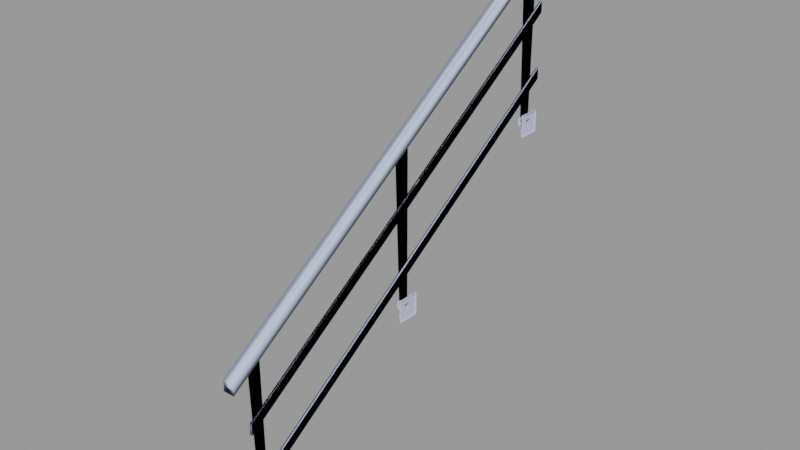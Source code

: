 # Source: spytech_railing04b.blend  (saved by Blender 2.92.15; exported with 4.5.12 LTS)
import bpy
from mathutils import Matrix  # noqa: F401  (used for matrix-valued properties, if any)

bpy.ops.wm.read_factory_settings(use_empty=True)
scene = bpy.context.scene
scene.name = 'spytech_railing04b.qc'

# ---- collections
col_spytech_railing04b = bpy.data.collections.new('spytech_railing04b'); scene.collection.children.link(col_spytech_railing04b)

# ---- materials (node trees are filled in below, after node groups)
mat_spytech_railing = bpy.data.materials.new('spytech_railing')
mat_spytech_railing.use_transparent_shadow = False
mat_spytech_railing.diffuse_color = (0.5574, 0.5807, 0.7778, 1.0)
mat_phy = bpy.data.materials.new('  phy')
mat_phy.use_transparent_shadow = False
mat_phy.diffuse_color = (0.4854, 0.5823, 0.787, 1.0)

# ---- material node trees

# ---- meshes
me_spytech_railing04b_reference = bpy.data.meshes.new('spytech_railing04b_reference')
me_spytech_railing04b_reference.from_pydata([(-1.135, -1.487, -1.843), (-1.135, -1.487, -1.325), (-0.4179, -1.487, -1.843), (-0.4179, -1.487, -1.325), (-1.135, 1.182, -1.843), (-1.135, 1.182, -1.325), (-1.135, 1.631, -2.102), (-1.135, 1.631, -1.066), (-1.135, 2.08, -1.325), (-1.135, 2.08, -1.843), (-0.4179, 1.631, -2.102), (-0.4179, 2.08, -1.843), (-0.4179, 1.182, -1.843), (-0.4179, 1.182, -1.325), (-0.4179, 1.631, -1.066), (-0.4179, 2.08, -1.325), (-0.3675, 50.95, 63.0), (-0.3675, 50.93, 60.12), (-0.9615, 50.95, 63.0), (-0.9615, 50.93, 60.12), (-0.3675, -51.14, -4.577), (-0.3675, -51.16, -7.453), (-0.9615, -51.14, -4.577), (-0.9615, -51.16, -7.453), (-0.3675, 50.99, 46.0), (-0.3675, 50.97, 43.13), (-0.9615, 50.99, 46.0), (-0.9615, 50.97, 43.13), (-0.3675, -51.16, -21.61), (-0.3675, -51.17, -24.48), (-0.9615, -51.16, -21.61), (-0.9615, -51.17, -24.48), (-0.9615, 48.41, 74.0), (-0.9615, 47.29, 74.0), (-0.9615, 48.41, 33.26), (-0.9615, 47.29, 33.26), (-2.562, 47.29, 33.26), (-3.781, 47.29, 74.0), (-3.781, 48.41, 74.0), (-2.562, 48.41, 33.26), (-1.135, 49.13, 33.74), (-1.135, 49.13, 34.26), (-1.135, 49.58, 33.48), (-1.135, 49.58, 34.52), (-1.135, 50.03, 34.26), (-1.135, 50.03, 33.74), (-0.4179, 49.58, 33.48), (-0.4179, 50.03, 33.74), (-0.4179, 49.13, 33.74), (-0.4179, 49.13, 34.26), (-0.4179, 49.58, 34.52), (-0.4179, 50.03, 34.26), (-2.867, 48.68, 33.26), (-2.867, 46.89, 33.26), (-0.4179, 48.68, 33.26), (-0.4179, 46.89, 33.26), (-2.867, 48.68, 31.0), (-0.4179, 48.68, 31.03), (-2.867, 46.89, 31.0), (-0.4179, 46.89, 31.03), (-0.4179, 44.92, 29.18), (-0.4179, 44.92, 35.0), (-0.4179, 50.65, 35.0), (-0.4179, 50.65, 29.18), (-2e-06, 44.92, 35.0), (-2e-06, 50.65, 35.0), (-2e-06, 44.92, 29.18), (-2e-06, 50.65, 29.18), (-1.135, 45.57, 33.74), (-1.135, 45.57, 34.26), (-1.135, 46.01, 33.48), (-1.135, 46.01, 34.52), (-1.135, 46.46, 34.26), (-1.135, 46.46, 33.74), (-0.4179, 46.01, 33.48), (-0.4179, 46.46, 33.74), (-0.4179, 45.57, 33.74), (-0.4179, 45.57, 34.26), (-0.4179, 46.01, 34.52), (-0.4179, 46.46, 34.26), (-1.135, 45.57, 30.16), (-1.135, 45.57, 30.68), (-1.135, 46.01, 29.9), (-1.135, 46.01, 30.93), (-1.135, 46.46, 30.68), (-1.135, 46.46, 30.16), (-0.4179, 46.01, 29.9), (-0.4179, 46.46, 30.16), (-0.4179, 45.57, 30.16), (-0.4179, 45.57, 30.68), (-0.4179, 46.01, 30.93), (-0.4179, 46.46, 30.68), (-1.135, 49.13, 30.16), (-1.135, 49.13, 30.68), (-1.135, 49.58, 29.9), (-1.135, 49.58, 30.93), (-1.135, 50.03, 30.68), (-1.135, 50.03, 30.16), (-0.4179, 49.58, 29.9), (-0.4179, 50.03, 30.16), (-0.4179, 49.13, 30.16), (-0.4179, 49.13, 30.68), (-0.4179, 49.58, 30.93), (-0.4179, 50.03, 30.68), (-0.9615, -47.22, 10.0), (-0.9615, -48.33, 10.0), (-0.9615, -47.22, -30.74), (-0.9615, -48.33, -30.74), (-2.562, -48.33, -30.74), (-3.781, -48.33, 10.0), (-3.781, -47.22, 10.0), (-2.562, -47.22, -30.74), (-1.135, -46.47, -30.26), (-1.135, -46.47, -29.74), (-1.135, -46.02, -30.52), (-1.135, -46.02, -29.48), (-1.135, -45.57, -29.74), (-1.135, -45.57, -30.26), (-0.4179, -46.02, -30.52), (-0.4179, -45.57, -30.26), (-0.4179, -46.47, -30.26), (-0.4179, -46.47, -29.74), (-0.4179, -46.02, -29.48), (-0.4179, -45.57, -29.74), (-2.867, -46.93, -30.74), (-2.867, -48.72, -30.74), (-0.4179, -46.93, -30.74), (-0.4179, -48.72, -30.74), (-2.867, -46.93, -33.0), (-0.4179, -46.93, -32.97), (-2.867, -48.72, -33.0), (-0.4179, -48.72, -32.97), (-0.4179, -50.69, -29.0), (2e-06, -50.69, -29.0), (-0.4179, -44.96, -29.0), (2e-06, -44.96, -29.0), (-0.4179, -50.69, -34.82), (-0.4179, -44.96, -34.82), (2e-06, -50.69, -34.82), (2e-06, -44.96, -34.82), (-1.135, -50.04, -30.26), (-1.135, -50.04, -29.74), (-1.135, -49.59, -30.52), (-1.135, -49.59, -29.48), (-1.135, -49.14, -29.74), (-1.135, -49.14, -30.26), (-0.4179, -49.59, -30.52), (-0.4179, -49.14, -30.26), (-0.4179, -50.04, -30.26), (-0.4179, -50.04, -29.74), (-0.4179, -49.59, -29.48), (-0.4179, -49.14, -29.74), (-1.135, -50.04, -33.84), (-1.135, -50.04, -33.32), (-1.135, -49.59, -34.1), (-1.135, -49.59, -33.07), (-1.135, -49.14, -33.32), (-1.135, -49.14, -33.84), (-0.4179, -49.59, -34.1), (-0.4179, -49.14, -33.84), (-0.4179, -50.04, -33.84), (-0.4179, -50.04, -33.32), (-0.4179, -49.59, -33.07), (-0.4179, -49.14, -33.32), (-1.135, -46.47, -33.84), (-1.135, -46.47, -33.32), (-1.135, -46.02, -34.1), (-1.135, -46.02, -33.07), (-1.135, -45.57, -33.32), (-1.135, -45.57, -33.84), (-0.4179, -46.02, -34.1), (-0.4179, -45.57, -33.84), (-0.4179, -46.47, -33.84), (-0.4179, -46.47, -33.32), (-0.4179, -46.02, -33.07), (-0.4179, -45.57, -33.32), (-0.9615, 0.4329, 42.0), (-0.9615, -0.6809, 42.0), (-0.9615, 0.4329, 1.257), (-0.9615, -0.6809, 1.257), (-2.562, -0.6809, 1.257), (-3.781, -0.6809, 42.0), (-3.781, 0.4329, 42.0), (-2.562, 0.4329, 1.257), (-0.4179, 1.631, 1.478), (-1.135, 1.631, 1.478), (-0.4179, 2.08, 1.737), (-1.135, 2.08, 1.737), (-1.135, 1.182, 1.737), (-0.4179, 1.182, 1.737), (-1.135, 1.182, 2.256), (-0.4179, 1.182, 2.256), (-1.135, 1.631, 2.515), (-0.4179, 1.631, 2.515), (-1.135, 2.08, 2.256), (-0.4179, 2.08, 2.256), (-2.867, 0.7264, 1.257), (-2.867, -1.063, 1.257), (-0.4179, 0.7264, 1.257), (-0.4179, -1.063, 1.257), (-2.867, 0.7264, -1.004), (-0.4179, 0.7264, -0.969), (-2.867, -1.063, -1.004), (-0.4179, -1.063, -0.969), (-0.4179, -3.033, -2.821), (-0.4179, -3.033, 3.0), (-0.4179, 2.696, 3.0), (-0.4179, 2.696, -2.821), (0.0, -3.033, 3.0), (0.0, 2.696, 3.0), (0.0, -3.033, -2.821), (0.0, 2.696, -2.821), (-1.135, -2.385, 1.737), (-1.135, -2.385, 2.256), (-1.135, -1.936, 1.478), (-1.135, -1.936, 2.515), (-1.135, -1.487, 2.256), (-1.135, -1.487, 1.737), (-0.4179, -1.936, 1.478), (-0.4179, -1.487, 1.737), (-0.4179, -2.385, 1.737), (-0.4179, -2.385, 2.256), (-0.4179, -1.936, 2.515), (-0.4179, -1.487, 2.256), (-1.135, -2.385, -1.843), (-1.135, -2.385, -1.325), (-1.135, -1.936, -2.102), (-1.135, -1.936, -1.066), (-0.4179, -1.936, -2.102), (-0.4179, -2.385, -1.843), (-0.4179, -2.385, -1.325), (-0.4179, -1.936, -1.066), (-3.271, 52.66, 78.26), (-2.372, 52.66, 78.56), (-3.826, 52.66, 77.5), (-1.474, 52.66, 78.26), (-0.919, 52.66, 77.5), (-0.919, 52.67, 76.55), (-1.474, 52.67, 75.79), (-2.372, 52.67, 75.5), (-3.271, 52.67, 75.79), (-3.826, 52.67, 76.55), (-2.372, -54.85, 4.34), (-3.271, -54.85, 4.632), (-3.826, -54.85, 5.396), (-3.826, -54.84, 6.341), (-3.271, -54.84, 7.105), (-2.372, -54.84, 7.397), (-1.474, -54.84, 7.105), (-0.919, -54.84, 6.341), (-0.919, -54.85, 5.396), (-1.474, -54.85, 4.632)], [], [(0, 1, 2), (1, 3, 2), (4, 5, 6), (5, 7, 6), (7, 8, 6), (8, 9, 6), (6, 9, 10), (9, 11, 10), (4, 6, 12), (6, 10, 12), (5, 4, 13), (4, 12, 13), (7, 5, 14), (5, 13, 14), (8, 7, 15), (7, 14, 15), (9, 8, 11), (8, 15, 11), (16, 17, 18), (17, 19, 18), (16, 20, 17), (20, 21, 17), (18, 19, 22), (22, 19, 23), (21, 23, 17), (23, 19, 17), (16, 18, 20), (18, 22, 20), (20, 22, 21), (22, 23, 21), (24, 25, 26), (25, 27, 26), (24, 28, 25), (28, 29, 25), (26, 27, 30), (30, 27, 31), (29, 31, 25), (31, 27, 25), (24, 26, 28), (26, 30, 28), (28, 30, 29), (30, 31, 29), (32, 33, 34), (33, 35, 34), (35, 33, 36), (36, 33, 37), (37, 38, 36), (38, 39, 36), (32, 34, 38), (34, 39, 38), (40, 41, 42), (41, 43, 42), (43, 44, 42), (44, 45, 42), (46, 42, 47), (42, 45, 47), (40, 42, 48), (42, 46, 48), (41, 40, 49), (40, 48, 49), (43, 41, 50), (41, 49, 50), (44, 43, 51), (43, 50, 51), (45, 44, 47), (44, 51, 47), (52, 53, 54), (53, 55, 54), (56, 52, 57), (57, 52, 54), (58, 56, 59), (56, 57, 59), (53, 58, 55), (58, 59, 55), (60, 61, 59), (55, 59, 61), (61, 62, 55), (54, 55, 62), (62, 63, 54), (57, 54, 63), (63, 60, 57), (59, 57, 60), (61, 64, 62), (62, 64, 65), (60, 63, 66), (63, 67, 66), (65, 67, 62), (67, 63, 62), (52, 56, 53), (56, 58, 53), (61, 60, 64), (60, 66, 64), (68, 69, 70), (69, 71, 70), (71, 72, 70), (72, 73, 70), (70, 73, 74), (73, 75, 74), (68, 70, 76), (70, 74, 76), (69, 68, 77), (68, 76, 77), (71, 69, 78), (69, 77, 78), (72, 71, 79), (71, 78, 79), (73, 72, 75), (72, 79, 75), (80, 81, 82), (81, 83, 82), (83, 84, 82), (84, 85, 82), (82, 85, 86), (85, 87, 86), (80, 82, 88), (82, 86, 88), (81, 80, 89), (80, 88, 89), (83, 81, 90), (81, 89, 90), (84, 83, 91), (83, 90, 91), (85, 84, 87), (84, 91, 87), (92, 93, 94), (93, 95, 94), (95, 96, 94), (96, 97, 94), (94, 97, 98), (97, 99, 98), (92, 94, 100), (94, 98, 100), (93, 92, 101), (92, 100, 101), (95, 93, 102), (93, 101, 102), (96, 95, 103), (95, 102, 103), (97, 96, 99), (96, 103, 99), (104, 105, 106), (105, 107, 106), (107, 105, 108), (108, 105, 109), (109, 110, 108), (110, 111, 108), (104, 106, 110), (106, 111, 110), (112, 113, 114), (113, 115, 114), (115, 116, 114), (116, 117, 114), (118, 114, 119), (114, 117, 119), (112, 114, 120), (114, 118, 120), (113, 112, 121), (112, 120, 121), (115, 113, 122), (113, 121, 122), (116, 115, 123), (115, 122, 123), (117, 116, 119), (116, 123, 119), (124, 125, 126), (125, 127, 126), (128, 124, 129), (129, 124, 126), (130, 128, 131), (128, 129, 131), (125, 130, 127), (130, 131, 127), (132, 133, 134), (134, 133, 135), (136, 137, 138), (137, 139, 138), (135, 139, 134), (139, 137, 134), (124, 128, 125), (128, 130, 125), (132, 136, 133), (136, 138, 133), (140, 141, 142), (141, 143, 142), (143, 144, 142), (144, 145, 142), (142, 145, 146), (145, 147, 146), (140, 142, 148), (142, 146, 148), (141, 140, 149), (140, 148, 149), (143, 141, 150), (141, 149, 150), (144, 143, 151), (143, 150, 151), (145, 144, 147), (144, 151, 147), (152, 153, 154), (153, 155, 154), (155, 156, 154), (156, 157, 154), (154, 157, 158), (157, 159, 158), (152, 154, 160), (154, 158, 160), (153, 152, 161), (152, 160, 161), (155, 153, 162), (153, 161, 162), (156, 155, 163), (155, 162, 163), (157, 156, 159), (156, 163, 159), (164, 165, 166), (165, 167, 166), (167, 168, 166), (168, 169, 166), (166, 169, 170), (169, 171, 170), (164, 166, 172), (166, 170, 172), (165, 164, 173), (164, 172, 173), (167, 165, 174), (165, 173, 174), (168, 167, 175), (167, 174, 175), (169, 168, 171), (168, 175, 171), (176, 177, 178), (177, 179, 178), (179, 177, 180), (180, 177, 181), (181, 182, 180), (182, 183, 180), (176, 178, 182), (178, 183, 182), (184, 185, 186), (185, 187, 186), (188, 185, 189), (185, 184, 189), (190, 188, 191), (188, 189, 191), (192, 190, 193), (190, 191, 193), (194, 192, 195), (192, 193, 195), (187, 194, 186), (194, 195, 186), (196, 197, 198), (197, 199, 198), (200, 196, 201), (201, 196, 198), (202, 200, 203), (200, 201, 203), (197, 202, 199), (202, 203, 199), (204, 205, 203), (199, 203, 205), (205, 206, 199), (198, 199, 206), (206, 207, 198), (201, 198, 207), (207, 204, 201), (203, 201, 204), (205, 208, 206), (206, 208, 209), (204, 207, 210), (207, 211, 210), (209, 211, 206), (211, 207, 206), (196, 200, 197), (200, 202, 197), (205, 204, 208), (204, 210, 208), (212, 213, 214), (213, 215, 214), (215, 216, 214), (216, 217, 214), (214, 217, 218), (217, 219, 218), (212, 214, 220), (214, 218, 220), (213, 212, 221), (212, 220, 221), (215, 213, 222), (213, 221, 222), (216, 215, 223), (215, 222, 223), (217, 216, 219), (216, 223, 219), (224, 225, 226), (225, 227, 226), (227, 1, 226), (1, 0, 226), (226, 0, 228), (0, 2, 228), (224, 226, 229), (226, 228, 229), (225, 224, 230), (224, 229, 230), (227, 225, 231), (225, 230, 231), (1, 227, 3), (227, 231, 3), (232, 233, 234), (233, 235, 234), (235, 236, 234), (236, 237, 234), (237, 238, 234), (238, 239, 234), (239, 240, 234), (240, 241, 234), (132, 134, 127), (126, 127, 134), (134, 137, 126), (129, 126, 137), (137, 136, 129), (131, 129, 136), (136, 132, 131), (127, 131, 132), (242, 243, 239), (239, 243, 240), (243, 244, 240), (240, 244, 241), (244, 245, 241), (241, 245, 234), (245, 246, 234), (234, 246, 232), (246, 247, 232), (232, 247, 233), (233, 247, 235), (247, 248, 235), (235, 248, 236), (248, 249, 236), (236, 249, 237), (249, 250, 237), (237, 250, 238), (250, 251, 238), (238, 251, 239), (251, 242, 239), (188, 190, 185), (190, 192, 185), (192, 194, 185), (194, 187, 185), (248, 247, 249), (247, 246, 249), (246, 245, 249), (245, 244, 249), (244, 243, 249), (243, 242, 249), (242, 251, 249), (251, 250, 249)])
me_spytech_railing04b_reference.polygons.foreach_set('use_smooth', [True] * 354)
_k = set([(0, 1), (0, 2), (0, 226), (0, 228), (1, 2), (1, 3), (1, 227), (3, 227), (4, 5), (4, 6), (4, 12), (4, 13), (5, 7), (5, 13), (5, 14), (6, 9), (6, 10), (6, 12), (7, 8), (7, 14), (7, 15), (8, 9), (8, 11), (8, 15), (9, 10), (9, 11), (16, 17), (16, 18), (16, 20), (17, 19), (17, 21), (18, 19), (18, 22), (19, 23), (20, 21), (20, 22), (21, 23), (22, 23), (24, 25), (24, 26), (24, 28), (25, 27), (25, 29), (26, 27), (26, 30), (27, 31), (28, 29), (28, 30), (29, 31), (30, 31), (32, 34), (33, 34), (33, 35), (36, 37), (36, 38), (38, 39), (40, 41), (40, 42), (40, 48), (40, 49), (41, 43), (41, 49), (41, 50), (42, 45), (42, 46), (42, 48), (43, 44), (43, 50), (43, 51), (44, 45), (44, 47), (44, 51), (45, 47), (52, 53), (52, 54), (52, 56), (53, 55), (53, 58), (54, 55), (54, 57), (55, 59), (56, 57), (56, 58), (57, 59), (58, 59), (60, 61), (60, 63), (60, 64), (60, 66), (61, 62), (61, 64), (62, 63), (62, 65), (62, 67), (63, 66), (63, 67), (68, 69), (68, 70), (68, 76), (68, 77), (69, 71), (69, 77), (69, 78), (70, 73), (70, 74), (70, 76), (71, 72), (71, 78), (71, 79), (72, 73), (72, 75), (72, 79), (73, 74), (73, 75), (80, 81), (80, 82), (80, 88), (80, 89), (81, 83), (81, 89), (81, 90), (82, 85), (82, 86), (82, 88), (83, 84), (83, 90), (83, 91), (84, 85), (84, 87), (84, 91), (85, 86), (85, 87), (92, 93), (92, 94), (92, 100), (92, 101), (93, 95), (93, 101), (93, 102), (94, 97), (94, 98), (94, 100), (95, 96), (95, 102), (95, 103), (96, 97), (96, 99), (96, 103), (97, 98), (97, 99), (104, 106), (105, 106), (105, 107), (108, 109), (108, 110), (110, 111), (112, 113), (112, 114), (112, 120), (112, 121), (113, 115), (113, 121), (113, 122), (114, 117), (114, 118), (114, 120), (115, 116), (115, 122), (115, 123), (116, 117), (116, 119), (116, 123), (117, 119), (124, 125), (124, 126), (124, 128), (125, 127), (125, 130), (126, 127), (126, 129), (127, 131), (128, 129), (128, 130), (129, 131), (130, 131), (132, 133), (132, 134), (132, 136), (133, 136), (134, 135), (134, 137), (134, 139), (136, 137), (136, 138), (137, 138), (137, 139), (140, 141), (140, 142), (140, 148), (140, 149), (141, 143), (141, 149), (141, 150), (142, 145), (142, 146), (142, 148), (143, 144), (143, 150), (143, 151), (144, 145), (144, 147), (144, 151), (145, 146), (145, 147), (152, 153), (152, 154), (152, 160), (152, 161), (153, 155), (153, 161), (153, 162), (154, 157), (154, 158), (154, 160), (155, 156), (155, 162), (155, 163), (156, 157), (156, 159), (156, 163), (157, 158), (157, 159), (164, 165), (164, 166), (164, 172), (164, 173), (165, 167), (165, 173), (165, 174), (166, 169), (166, 170), (166, 172), (167, 168), (167, 174), (167, 175), (168, 169), (168, 171), (168, 175), (169, 170), (169, 171), (176, 178), (177, 178), (177, 179), (180, 181), (180, 182), (182, 183), (184, 185), (185, 187), (185, 188), (185, 189), (186, 187), (186, 194), (187, 194), (188, 189), (188, 190), (188, 191), (190, 191), (190, 192), (190, 193), (192, 193), (192, 194), (192, 195), (194, 195), (196, 197), (196, 198), (196, 200), (197, 199), (197, 202), (198, 199), (198, 201), (199, 203), (200, 201), (200, 202), (201, 203), (202, 203), (204, 205), (204, 207), (204, 208), (204, 210), (205, 206), (205, 208), (206, 207), (206, 209), (206, 211), (207, 210), (207, 211), (212, 213), (212, 214), (212, 220), (212, 221), (213, 215), (213, 221), (213, 222), (214, 217), (214, 218), (214, 220), (215, 216), (215, 222), (215, 223), (216, 217), (216, 219), (216, 223), (217, 218), (217, 219), (224, 225), (224, 226), (224, 229), (224, 230), (225, 227), (225, 230), (225, 231), (226, 228), (226, 229), (227, 231), (232, 233), (232, 234), (233, 235), (234, 241), (235, 236), (236, 237), (237, 238), (238, 239), (239, 240), (240, 241), (242, 243), (242, 251), (243, 244), (244, 245), (245, 246), (246, 247), (247, 248), (248, 249), (249, 250), (250, 251)])
me_spytech_railing04b_reference.attributes.new('sharp_edge', 'BOOLEAN', 'EDGE').data.foreach_set('value', [ (min(e.vertices), max(e.vertices)) in _k for e in me_spytech_railing04b_reference.edges])
_uv = me_spytech_railing04b_reference.uv_layers.new(name='UVMap')
_uv.uv.foreach_set('vector', [0.07508, 0.1006, 0.07995, 0.1006, 0.07508, 0.09126, 0.07995, 0.1006, 0.07995, 0.09126, 0.07508, 0.09126, 0.12, 0.03672, 0.12, 0.04832, 0.1301, 0.03092, 0.12, 0.04832, 0.1301, 0.05412, 0.1301, 0.03092, 0.1301, 0.05412, 0.1401, 0.04832, 0.1301, 0.03092, 0.1401, 0.04832, 0.1401, 0.03672, 0.1301, 0.03092, 0.09944, 0.07219, 0.1043, 0.07219, 0.09944, 0.06288, 0.1043, 0.07219, 0.1043, 0.06288, 0.09944, 0.06288, 0.09457, 0.07219, 0.09944, 0.07219, 0.09457, 0.06288, 0.09944, 0.07219, 0.09944, 0.06288, 0.09457, 0.06288, 0.0897, 0.07219, 0.09457, 0.07219, 0.0897, 0.06288, 0.09457, 0.07219, 0.09457, 0.06288, 0.0897, 0.06288, 0.08483, 0.07219, 0.0897, 0.07219, 0.08483, 0.06288, 0.0897, 0.07219, 0.0897, 0.06288, 0.08483, 0.06288, 0.07995, 0.07219, 0.08483, 0.07219, 0.07995, 0.06288, 0.08483, 0.07219, 0.08483, 0.06288, 0.07995, 0.06288, 0.07508, 0.07219, 0.07995, 0.07219, 0.07508, 0.06288, 0.07995, 0.07219, 0.07995, 0.06288, 0.07508, 0.06288, 0.2786, 0.3977, 0.2786, 0.3517, 0.2543, 0.3977, 0.2786, 0.3517, 0.2543, 0.3517, 0.2543, 0.3977, 0.7267, 0.3733, 0.7267, -1.651, 0.6604, 0.3733, 0.7267, -1.651, 0.6604, -1.651, 0.6604, 0.3733, 0.5582, 0.3733, 0.6262, 0.3733, 0.5582, -1.651, 0.5582, -1.651, 0.6262, 0.3733, 0.6262, -1.651, 0.6604, -1.651, 0.6262, -1.651, 0.6604, 0.3733, 0.6262, -1.651, 0.6262, 0.3733, 0.6604, 0.3733, 0.5285, 0.3733, 0.5582, 0.3733, 0.5285, -1.651, 0.5582, 0.3733, 0.5582, -1.651, 0.5285, -1.651, 0.2765, 0.2847, 0.2765, 0.2563, 0.2108, 0.2858, 0.2765, 0.2563, 0.2111, 0.2563, 0.2108, 0.2858, 0.2796, 0.4465, 0.2796, 0.4021, 0.2544, 0.4465, 0.2796, 0.4021, 0.2544, 0.4021, 0.2544, 0.4465, 0.4914, 0.3733, 0.4914, -1.651, 0.4252, 0.3733, 0.4914, -1.651, 0.4252, -1.651, 0.4252, 0.3733, 0.323, 0.3733, 0.3909, 0.3733, 0.323, -1.651, 0.323, -1.651, 0.3909, 0.3733, 0.3909, -1.651, 0.4252, -1.651, 0.3909, -1.651, 0.4252, 0.3733, 0.3909, -1.651, 0.3909, 0.3733, 0.4252, 0.3733, 0.2933, 0.3733, 0.323, 0.3733, 0.2933, -1.651, 0.323, 0.3733, 0.323, -1.651, 0.2933, -1.651, 0.277, 0.3213, 0.277, 0.2928, 0.2112, 0.3224, 0.277, 0.2928, 0.2116, 0.2928, 0.2112, 0.3224, 0.009637, 0.9962, 0.05285, 0.9962, 0.02693, 0.1584, 0.05285, 0.9962, 0.06149, 0.1584, 0.02693, 0.1584, 0.06149, 0.1584, 0.05285, 0.9962, 0.09606, 0.1584, 0.09606, 0.1584, 0.05285, 0.9962, 0.09606, 0.9962, 0.09606, 0.9962, 0.1393, 0.9962, 0.09606, 0.1584, 0.1393, 0.9962, 0.1306, 0.1584, 0.09606, 0.1584, 0.1825, 0.9962, 0.1652, 0.1584, 0.1393, 0.9962, 0.1652, 0.1584, 0.1306, 0.1584, 0.1393, 0.9962, 0.12, 0.1169, 0.12, 0.1285, 0.1301, 0.1111, 0.12, 0.1285, 0.1301, 0.1343, 0.1301, 0.1111, 0.1301, 0.1343, 0.1401, 0.1285, 0.1301, 0.1111, 0.1401, 0.1285, 0.1401, 0.1169, 0.1301, 0.1111, 0.09944, 0.07254, 0.09944, 0.08184, 0.1043, 0.07254, 0.09944, 0.08184, 0.1043, 0.08184, 0.1043, 0.07254, 0.09457, 0.08184, 0.09944, 0.08184, 0.09457, 0.07254, 0.09944, 0.08184, 0.09944, 0.07254, 0.09457, 0.07254, 0.0897, 0.08184, 0.09457, 0.08184, 0.0897, 0.07254, 0.09457, 0.08184, 0.09457, 0.07254, 0.0897, 0.07254, 0.08483, 0.08184, 0.0897, 0.08184, 0.08483, 0.07254, 0.0897, 0.08184, 0.0897, 0.07254, 0.08483, 0.07254, 0.07995, 0.08184, 0.08483, 0.08184, 0.07995, 0.07254, 0.08483, 0.08184, 0.08483, 0.07254, 0.07995, 0.07254, 0.07508, 0.08184, 0.07995, 0.08184, 0.07508, 0.07254, 0.07995, 0.08184, 0.07995, 0.07254, 0.07508, 0.07254, 0.2325, 0.1073, 0.1971, 0.1073, 0.2325, 0.1352, 0.1971, 0.1073, 0.1971, 0.1352, 0.2325, 0.1352, 0.2325, 0.05166, 0.2325, 0.1073, 0.266, 0.05166, 0.266, 0.05166, 0.2325, 0.1073, 0.266, 0.1073, 0.1971, 0.05166, 0.2325, 0.05166, 0.1971, 0.02491, 0.2325, 0.05166, 0.2325, 0.02491, 0.1971, 0.02491, 0.1971, 0.1073, 0.1971, 0.05166, 0.1661, 0.1073, 0.1971, 0.05166, 0.1666, 0.05166, 0.1661, 0.1073, 0.02556, 0.01632, 0.02556, 0.1447, 0.06976, 0.05629, 0.06976, 0.1061, 0.06976, 0.05629, 0.02556, 0.1447, 0.02556, 0.1447, 0.1535, 0.1447, 0.06976, 0.1061, 0.1098, 0.1061, 0.06976, 0.1061, 0.1535, 0.1447, 0.1535, 0.1447, 0.1535, 0.01632, 0.1098, 0.1061, 0.1098, 0.05629, 0.1098, 0.1061, 0.1535, 0.01632, 0.1535, 0.01632, 0.02556, 0.01632, 0.1098, 0.05629, 0.06976, 0.05629, 0.1098, 0.05629, 0.02556, 0.01632, 0.02556, 0.1447, 0.02556, 0.1526, 0.1535, 0.1447, 0.1535, 0.1447, 0.02556, 0.1526, 0.1535, 0.1526, 0.02556, 0.01632, 0.1535, 0.01632, 0.02556, 0.00839, 0.1535, 0.01632, 0.1535, 0.00839, 0.02556, 0.00839, 0.161, 0.1447, 0.161, 0.01632, 0.1535, 0.1447, 0.161, 0.01632, 0.1535, 0.01632, 0.1535, 0.1447, 0.2325, 0.1073, 0.2325, 0.05166, 0.1971, 0.1073, 0.2325, 0.05166, 0.1971, 0.05166, 0.1971, 0.1073, 0.02556, 0.1447, 0.02556, 0.01632, 0.0181, 0.1447, 0.02556, 0.01632, 0.0181, 0.01632, 0.0181, 0.1447, 0.04016, 0.1169, 0.04016, 0.1285, 0.05021, 0.1111, 0.04016, 0.1285, 0.05021, 0.1343, 0.05021, 0.1111, 0.05021, 0.1343, 0.06026, 0.1285, 0.05021, 0.1111, 0.06026, 0.1285, 0.06026, 0.1169, 0.05021, 0.1111, 0.09946, 0.09098, 0.1043, 0.09098, 0.09946, 0.08168, 0.1043, 0.09098, 0.1043, 0.08168, 0.09946, 0.08168, 0.09459, 0.09098, 0.09946, 0.09098, 0.09459, 0.08168, 0.09946, 0.09098, 0.09946, 0.08168, 0.09459, 0.08168, 0.08972, 0.09098, 0.09459, 0.09098, 0.08972, 0.08168, 0.09459, 0.09098, 0.09459, 0.08168, 0.08972, 0.08168, 0.08484, 0.09098, 0.08972, 0.09098, 0.08484, 0.08168, 0.08972, 0.09098, 0.08972, 0.08168, 0.08484, 0.08168, 0.07997, 0.09098, 0.08484, 0.09098, 0.07997, 0.08168, 0.08484, 0.09098, 0.08484, 0.08168, 0.07997, 0.08168, 0.0751, 0.09098, 0.07997, 0.09098, 0.0751, 0.08168, 0.07997, 0.09098, 0.07997, 0.08168, 0.0751, 0.08168, 0.04016, 0.03672, 0.04016, 0.04832, 0.05021, 0.03092, 0.04016, 0.04832, 0.05021, 0.05412, 0.05021, 0.03092, 0.05021, 0.05412, 0.06026, 0.04832, 0.05021, 0.03092, 0.06026, 0.04832, 0.06026, 0.03672, 0.05021, 0.03092, 0.09944, 0.1006, 0.1043, 0.1006, 0.09944, 0.09126, 0.1043, 0.1006, 0.1043, 0.09126, 0.09944, 0.09126, 0.09457, 0.1006, 0.09944, 0.1006, 0.09457, 0.09126, 0.09944, 0.1006, 0.09944, 0.09126, 0.09457, 0.09126, 0.0897, 0.1006, 0.09457, 0.1006, 0.0897, 0.09126, 0.09457, 0.1006, 0.09457, 0.09126, 0.0897, 0.09126, 0.08483, 0.1006, 0.0897, 0.1006, 0.08483, 0.09126, 0.0897, 0.1006, 0.0897, 0.09126, 0.08483, 0.09126, 0.07995, 0.1006, 0.08483, 0.1006, 0.07995, 0.09126, 0.08483, 0.1006, 0.08483, 0.09126, 0.07995, 0.09126, 0.07508, 0.1006, 0.07995, 0.1006, 0.07508, 0.09126, 0.07995, 0.1006, 0.07995, 0.09126, 0.07508, 0.09126, 0.12, 0.03672, 0.12, 0.04832, 0.1301, 0.03092, 0.12, 0.04832, 0.1301, 0.05412, 0.1301, 0.03092, 0.1301, 0.05412, 0.1401, 0.04832, 0.1301, 0.03092, 0.1401, 0.04832, 0.1401, 0.03672, 0.1301, 0.03092, 0.09944, 0.07219, 0.1043, 0.07219, 0.09944, 0.06288, 0.1043, 0.07219, 0.1043, 0.06288, 0.09944, 0.06288, 0.09457, 0.07219, 0.09944, 0.07219, 0.09457, 0.06288, 0.09944, 0.07219, 0.09944, 0.06288, 0.09457, 0.06288, 0.0897, 0.07219, 0.09457, 0.07219, 0.0897, 0.06288, 0.09457, 0.07219, 0.09457, 0.06288, 0.0897, 0.06288, 0.08483, 0.07219, 0.0897, 0.07219, 0.08483, 0.06288, 0.0897, 0.07219, 0.0897, 0.06288, 0.08483, 0.06288, 0.07995, 0.07219, 0.08483, 0.07219, 0.07995, 0.06288, 0.08483, 0.07219, 0.08483, 0.06288, 0.07995, 0.06288, 0.07508, 0.07219, 0.07995, 0.07219, 0.07508, 0.06288, 0.07995, 0.07219, 0.07995, 0.06288, 0.07508, 0.06288, 0.009637, 0.9962, 0.05285, 0.9962, 0.02693, 0.1584, 0.05285, 0.9962, 0.06149, 0.1584, 0.02693, 0.1584, 0.06149, 0.1584, 0.05285, 0.9962, 0.09606, 0.1584, 0.09606, 0.1584, 0.05285, 0.9962, 0.09606, 0.9962, 0.09606, 0.9962, 0.1393, 0.9962, 0.09606, 0.1584, 0.1393, 0.9962, 0.1306, 0.1584, 0.09606, 0.1584, 0.1825, 0.9962, 0.1652, 0.1584, 0.1393, 0.9962, 0.1652, 0.1584, 0.1306, 0.1584, 0.1393, 0.9962, 0.12, 0.1169, 0.12, 0.1285, 0.1301, 0.1111, 0.12, 0.1285, 0.1301, 0.1343, 0.1301, 0.1111, 0.1301, 0.1343, 0.1401, 0.1285, 0.1301, 0.1111, 0.1401, 0.1285, 0.1401, 0.1169, 0.1301, 0.1111, 0.09944, 0.07254, 0.09944, 0.08184, 0.1043, 0.07254, 0.09944, 0.08184, 0.1043, 0.08184, 0.1043, 0.07254, 0.09457, 0.08184, 0.09944, 0.08184, 0.09457, 0.07254, 0.09944, 0.08184, 0.09944, 0.07254, 0.09457, 0.07254, 0.0897, 0.08184, 0.09457, 0.08184, 0.0897, 0.07254, 0.09457, 0.08184, 0.09457, 0.07254, 0.0897, 0.07254, 0.08483, 0.08184, 0.0897, 0.08184, 0.08483, 0.07254, 0.0897, 0.08184, 0.0897, 0.07254, 0.08483, 0.07254, 0.07995, 0.08184, 0.08483, 0.08184, 0.07995, 0.07254, 0.08483, 0.08184, 0.08483, 0.07254, 0.07995, 0.07254, 0.07508, 0.08184, 0.07995, 0.08184, 0.07508, 0.07254, 0.07995, 0.08184, 0.07995, 0.07254, 0.07508, 0.07254, 0.2325, 0.1073, 0.1971, 0.1073, 0.2325, 0.1352, 0.1971, 0.1073, 0.1971, 0.1352, 0.2325, 0.1352, 0.2325, 0.05166, 0.2325, 0.1073, 0.266, 0.05166, 0.266, 0.05166, 0.2325, 0.1073, 0.266, 0.1073, 0.1971, 0.05166, 0.2325, 0.05166, 0.1971, 0.02491, 0.2325, 0.05166, 0.2325, 0.02491, 0.1971, 0.02491, 0.1971, 0.1073, 0.1971, 0.05166, 0.1661, 0.1073, 0.1971, 0.05166, 0.1666, 0.05166, 0.1661, 0.1073, 0.02556, 0.1447, 0.02556, 0.1526, 0.1535, 0.1447, 0.1535, 0.1447, 0.02556, 0.1526, 0.1535, 0.1526, 0.02556, 0.01632, 0.1535, 0.01632, 0.02556, 0.00839, 0.1535, 0.01632, 0.1535, 0.00839, 0.02556, 0.00839, 0.161, 0.1447, 0.161, 0.01632, 0.1535, 0.1447, 0.161, 0.01632, 0.1535, 0.01632, 0.1535, 0.1447, 0.2325, 0.1073, 0.2325, 0.05166, 0.1971, 0.1073, 0.2325, 0.05166, 0.1971, 0.05166, 0.1971, 0.1073, 0.02556, 0.1447, 0.02556, 0.01632, 0.0181, 0.1447, 0.02556, 0.01632, 0.0181, 0.01632, 0.0181, 0.1447, 0.04016, 0.1169, 0.04016, 0.1285, 0.05021, 0.1111, 0.04016, 0.1285, 0.05021, 0.1343, 0.05021, 0.1111, 0.05021, 0.1343, 0.06026, 0.1285, 0.05021, 0.1111, 0.06026, 0.1285, 0.06026, 0.1169, 0.05021, 0.1111, 0.09946, 0.09098, 0.1043, 0.09098, 0.09946, 0.08168, 0.1043, 0.09098, 0.1043, 0.08168, 0.09946, 0.08168, 0.09459, 0.09098, 0.09946, 0.09098, 0.09459, 0.08168, 0.09946, 0.09098, 0.09946, 0.08168, 0.09459, 0.08168, 0.08972, 0.09098, 0.09459, 0.09098, 0.08972, 0.08168, 0.09459, 0.09098, 0.09459, 0.08168, 0.08972, 0.08168, 0.08484, 0.09098, 0.08972, 0.09098, 0.08484, 0.08168, 0.08972, 0.09098, 0.08972, 0.08168, 0.08484, 0.08168, 0.07997, 0.09098, 0.08484, 0.09098, 0.07997, 0.08168, 0.08484, 0.09098, 0.08484, 0.08168, 0.07997, 0.08168, 0.0751, 0.09098, 0.07997, 0.09098, 0.0751, 0.08168, 0.07997, 0.09098, 0.07997, 0.08168, 0.0751, 0.08168, 0.04016, 0.03672, 0.04016, 0.04832, 0.05021, 0.03092, 0.04016, 0.04832, 0.05021, 0.05412, 0.05021, 0.03092, 0.05021, 0.05412, 0.06026, 0.04832, 0.05021, 0.03092, 0.06026, 0.04832, 0.06026, 0.03672, 0.05021, 0.03092, 0.09944, 0.1006, 0.1043, 0.1006, 0.09944, 0.09126, 0.1043, 0.1006, 0.1043, 0.09126, 0.09944, 0.09126, 0.09457, 0.1006, 0.09944, 0.1006, 0.09457, 0.09126, 0.09944, 0.1006, 0.09944, 0.09126, 0.09457, 0.09126, 0.0897, 0.1006, 0.09457, 0.1006, 0.0897, 0.09126, 0.09457, 0.1006, 0.09457, 0.09126, 0.0897, 0.09126, 0.08483, 0.1006, 0.0897, 0.1006, 0.08483, 0.09126, 0.0897, 0.1006, 0.0897, 0.09126, 0.08483, 0.09126, 0.07995, 0.1006, 0.08483, 0.1006, 0.07995, 0.09126, 0.08483, 0.1006, 0.08483, 0.09126, 0.07995, 0.09126, 0.07508, 0.1006, 0.07995, 0.1006, 0.07508, 0.09126, 0.07995, 0.1006, 0.07995, 0.09126, 0.07508, 0.09126, 0.12, 0.03672, 0.12, 0.04832, 0.1301, 0.03092, 0.12, 0.04832, 0.1301, 0.05412, 0.1301, 0.03092, 0.1301, 0.05412, 0.1401, 0.04832, 0.1301, 0.03092, 0.1401, 0.04832, 0.1401, 0.03672, 0.1301, 0.03092, 0.09944, 0.07219, 0.1043, 0.07219, 0.09944, 0.06288, 0.1043, 0.07219, 0.1043, 0.06288, 0.09944, 0.06288, 0.09457, 0.07219, 0.09944, 0.07219, 0.09457, 0.06288, 0.09944, 0.07219, 0.09944, 0.06288, 0.09457, 0.06288, 0.0897, 0.07219, 0.09457, 0.07219, 0.0897, 0.06288, 0.09457, 0.07219, 0.09457, 0.06288, 0.0897, 0.06288, 0.08483, 0.07219, 0.0897, 0.07219, 0.08483, 0.06288, 0.0897, 0.07219, 0.0897, 0.06288, 0.08483, 0.06288, 0.07995, 0.07219, 0.08483, 0.07219, 0.07995, 0.06288, 0.08483, 0.07219, 0.08483, 0.06288, 0.07995, 0.06288, 0.07508, 0.07219, 0.07995, 0.07219, 0.07508, 0.06288, 0.07995, 0.07219, 0.07995, 0.06288, 0.07508, 0.06288, 0.009637, 0.9962, 0.05285, 0.9962, 0.02693, 0.1584, 0.05285, 0.9962, 0.06149, 0.1584, 0.02693, 0.1584, 0.06149, 0.1584, 0.05285, 0.9962, 0.09606, 0.1584, 0.09606, 0.1584, 0.05285, 0.9962, 0.09606, 0.9962, 0.09606, 0.9962, 0.1393, 0.9962, 0.09606, 0.1584, 0.1393, 0.9962, 0.1306, 0.1584, 0.09606, 0.1584, 0.1825, 0.9962, 0.1652, 0.1584, 0.1393, 0.9962, 0.1652, 0.1584, 0.1306, 0.1584, 0.1393, 0.9962, 0.09944, 0.07254, 0.09944, 0.08184, 0.1043, 0.07254, 0.09944, 0.08184, 0.1043, 0.08184, 0.1043, 0.07254, 0.09457, 0.08184, 0.09944, 0.08184, 0.09457, 0.07254, 0.09944, 0.08184, 0.09944, 0.07254, 0.09457, 0.07254, 0.0897, 0.08184, 0.09457, 0.08184, 0.0897, 0.07254, 0.09457, 0.08184, 0.09457, 0.07254, 0.0897, 0.07254, 0.08483, 0.08184, 0.0897, 0.08184, 0.08483, 0.07254, 0.0897, 0.08184, 0.0897, 0.07254, 0.08483, 0.07254, 0.07995, 0.08184, 0.08483, 0.08184, 0.07995, 0.07254, 0.08483, 0.08184, 0.08483, 0.07254, 0.07995, 0.07254, 0.07508, 0.08184, 0.07995, 0.08184, 0.07508, 0.07254, 0.07995, 0.08184, 0.07995, 0.07254, 0.07508, 0.07254, 0.2325, 0.1073, 0.1971, 0.1073, 0.2325, 0.1352, 0.1971, 0.1073, 0.1971, 0.1352, 0.2325, 0.1352, 0.2325, 0.05166, 0.2325, 0.1073, 0.266, 0.05166, 0.266, 0.05166, 0.2325, 0.1073, 0.266, 0.1073, 0.1971, 0.05166, 0.2325, 0.05166, 0.1971, 0.02491, 0.2325, 0.05166, 0.2325, 0.02491, 0.1971, 0.02491, 0.1971, 0.1073, 0.1971, 0.05166, 0.1661, 0.1073, 0.1971, 0.05166, 0.1666, 0.05166, 0.1661, 0.1073, 0.02556, 0.01632, 0.02556, 0.1447, 0.06976, 0.05629, 0.06976, 0.1061, 0.06976, 0.05629, 0.02556, 0.1447, 0.02556, 0.1447, 0.1535, 0.1447, 0.06976, 0.1061, 0.1098, 0.1061, 0.06976, 0.1061, 0.1535, 0.1447, 0.1535, 0.1447, 0.1535, 0.01632, 0.1098, 0.1061, 0.1098, 0.05629, 0.1098, 0.1061, 0.1535, 0.01632, 0.1535, 0.01632, 0.02556, 0.01632, 0.1098, 0.05629, 0.06976, 0.05629, 0.1098, 0.05629, 0.02556, 0.01632, 0.02556, 0.1447, 0.02556, 0.1526, 0.1535, 0.1447, 0.1535, 0.1447, 0.02556, 0.1526, 0.1535, 0.1526, 0.02556, 0.01632, 0.1535, 0.01632, 0.02556, 0.00839, 0.1535, 0.01632, 0.1535, 0.00839, 0.02556, 0.00839, 0.161, 0.1447, 0.161, 0.01632, 0.1535, 0.1447, 0.161, 0.01632, 0.1535, 0.01632, 0.1535, 0.1447, 0.2325, 0.1073, 0.2325, 0.05166, 0.1971, 0.1073, 0.2325, 0.05166, 0.1971, 0.05166, 0.1971, 0.1073, 0.02556, 0.1447, 0.02556, 0.01632, 0.0181, 0.1447, 0.02556, 0.01632, 0.0181, 0.01632, 0.0181, 0.1447, 0.04016, 0.1169, 0.04016, 0.1285, 0.05021, 0.1111, 0.04016, 0.1285, 0.05021, 0.1343, 0.05021, 0.1111, 0.05021, 0.1343, 0.06026, 0.1285, 0.05021, 0.1111, 0.06026, 0.1285, 0.06026, 0.1169, 0.05021, 0.1111, 0.09946, 0.09098, 0.1043, 0.09098, 0.09946, 0.08168, 0.1043, 0.09098, 0.1043, 0.08168, 0.09946, 0.08168, 0.09459, 0.09098, 0.09946, 0.09098, 0.09459, 0.08168, 0.09946, 0.09098, 0.09946, 0.08168, 0.09459, 0.08168, 0.08972, 0.09098, 0.09459, 0.09098, 0.08972, 0.08168, 0.09459, 0.09098, 0.09459, 0.08168, 0.08972, 0.08168, 0.08484, 0.09098, 0.08972, 0.09098, 0.08484, 0.08168, 0.08972, 0.09098, 0.08972, 0.08168, 0.08484, 0.08168, 0.07997, 0.09098, 0.08484, 0.09098, 0.07997, 0.08168, 0.08484, 0.09098, 0.08484, 0.08168, 0.07997, 0.08168, 0.0751, 0.09098, 0.07997, 0.09098, 0.0751, 0.08168, 0.07997, 0.09098, 0.07997, 0.08168, 0.0751, 0.08168, 0.04016, 0.03672, 0.04016, 0.04832, 0.05021, 0.03092, 0.04016, 0.04832, 0.05021, 0.05412, 0.05021, 0.03092, 0.05021, 0.05412, 0.06026, 0.04832, 0.05021, 0.03092, 0.06026, 0.04832, 0.06026, 0.03672, 0.05021, 0.03092, 0.09944, 0.1006, 0.1043, 0.1006, 0.09944, 0.09126, 0.1043, 0.1006, 0.1043, 0.09126, 0.09944, 0.09126, 0.09457, 0.1006, 0.09944, 0.1006, 0.09457, 0.09126, 0.09944, 0.1006, 0.09944, 0.09126, 0.09457, 0.09126, 0.0897, 0.1006, 0.09457, 0.1006, 0.0897, 0.09126, 0.09457, 0.1006, 0.09457, 0.09126, 0.0897, 0.09126, 0.08483, 0.1006, 0.0897, 0.1006, 0.08483, 0.09126, 0.0897, 0.1006, 0.0897, 0.09126, 0.08483, 0.09126, 0.07995, 0.1006, 0.08483, 0.1006, 0.07995, 0.09126, 0.08483, 0.1006, 0.08483, 0.09126, 0.07995, 0.09126, 0.2751, 0.4684, 0.2581, 0.4605, 0.284, 0.4851, 0.2581, 0.4605, 0.2395, 0.4645, 0.284, 0.4851, 0.2395, 0.4645, 0.2265, 0.4789, 0.284, 0.4851, 0.2265, 0.4789, 0.224, 0.4981, 0.284, 0.4851, 0.224, 0.4981, 0.233, 0.5148, 0.284, 0.4851, 0.233, 0.5148, 0.25, 0.5227, 0.284, 0.4851, 0.25, 0.5227, 0.2685, 0.5187, 0.284, 0.4851, 0.2685, 0.5187, 0.2816, 0.5043, 0.284, 0.4851, 0.02556, 0.1447, 0.1535, 0.1447, 0.06976, 0.1061, 0.1098, 0.1061, 0.06976, 0.1061, 0.1535, 0.1447, 0.1535, 0.1447, 0.1535, 0.01632, 0.1098, 0.1061, 0.1098, 0.05629, 0.1098, 0.1061, 0.1535, 0.01632, 0.1535, 0.01632, 0.02556, 0.01632, 0.1098, 0.05629, 0.06976, 0.05629, 0.1098, 0.05629, 0.02556, 0.01632, 0.02556, 0.01632, 0.02556, 0.1447, 0.06976, 0.05629, 0.06976, 0.1061, 0.06976, 0.05629, 0.02556, 0.1447, 0.9894, -1.649, 0.9681, -1.649, 0.9896, 0.3714, 0.9896, 0.3714, 0.9681, -1.649, 0.9683, 0.3714, 0.9681, -1.649, 0.9467, -1.649, 0.9683, 0.3714, 0.9683, 0.3714, 0.9467, -1.649, 0.947, 0.3714, 0.9467, -1.649, 0.9254, -1.649, 0.947, 0.3714, 0.947, 0.3714, 0.9254, -1.649, 0.9258, 0.3713, 0.9254, -1.649, 0.9041, -1.649, 0.9258, 0.3713, 0.9258, 0.3713, 0.9041, -1.649, 0.9047, 0.3715, 0.9041, -1.649, 0.8828, -1.649, 0.9047, 0.3715, 0.9047, 0.3715, 0.8828, -1.649, 0.8834, 0.3715, 0.8834, 0.3715, 0.8828, -1.649, 0.8621, 0.3715, 0.8828, -1.649, 0.8615, -1.649, 0.8621, 0.3715, 0.8621, 0.3715, 0.8615, -1.649, 0.8408, 0.3715, 0.8615, -1.649, 0.8401, -1.649, 0.8408, 0.3715, 0.8408, 0.3715, 0.8401, -1.649, 0.8194, 0.3715, 0.8401, -1.649, 0.8188, -1.649, 0.8194, 0.3715, 0.8194, 0.3715, 0.8188, -1.649, 0.7981, 0.3715, 0.8188, -1.649, 0.7975, -1.649, 0.7981, 0.3715, 0.7981, 0.3715, 0.7975, -1.649, 0.7767, 0.3715, 0.7975, -1.649, 0.7762, -1.649, 0.7767, 0.3715, 0.12, 0.1169, 0.12, 0.1285, 0.1301, 0.1111, 0.12, 0.1285, 0.1301, 0.1343, 0.1301, 0.1111, 0.1301, 0.1343, 0.1401, 0.1285, 0.1301, 0.1111, 0.1401, 0.1285, 0.1401, 0.1169, 0.1301, 0.1111, 0.2719, 0.5879, 0.2837, 0.5717, 0.2528, 0.5941, 0.2837, 0.5717, 0.2837, 0.5516, 0.2528, 0.5941, 0.2837, 0.5516, 0.2719, 0.5353, 0.2528, 0.5941, 0.2719, 0.5353, 0.2528, 0.5291, 0.2528, 0.5941, 0.2528, 0.5291, 0.2336, 0.5353, 0.2528, 0.5941, 0.2336, 0.5353, 0.2218, 0.5516, 0.2528, 0.5941, 0.2218, 0.5516, 0.2218, 0.5717, 0.2528, 0.5941, 0.2218, 0.5717, 0.2336, 0.5879, 0.2528, 0.5941])
me_spytech_railing04b_reference.materials.append(mat_spytech_railing)
me_spytech_railing04b_reference.use_remesh_fix_poles = True
me_spytech_railing04b_reference.use_remesh_preserve_attributes = False
me_spytech_railing04b_reference.use_mirror_vertex_groups = False
me_spytech_railing04b_reference.update()
me_spytech_railing04b_reference.normals_split_custom_set([tuple(v) for v in zip(*[iter([4.154e-06, 1.0, 0.0, 4.154e-06, 1.0, 0.0, 4.154e-06, 1.0, 0.0, 4.154e-06, 1.0, 0.0, 4.154e-06, 1.0, 0.0, 4.154e-06, 1.0, 0.0, -1.0, 0.0, 0.0, -1.0, 3.842e-07, 0.0, -1.0, 1.281e-07, 0.0, -1.0, 3.842e-07, 0.0, -1.0, 1.281e-07, 0.0, -1.0, 1.281e-07, 0.0, -1.0, 1.281e-07, 0.0, -1.0, -1.281e-07, 0.0, -1.0, 1.281e-07, 0.0, -1.0, -1.281e-07, 0.0, -1.0, 2.561e-07, 0.0, -1.0, 1.281e-07, 0.0, -2.884e-06, 0.5, -0.866, -2.884e-06, 0.5, -0.866, -2.884e-06, 0.5, -0.866, -9.615e-07, 0.5, -0.866, -9.615e-07, 0.5, -0.866, -9.615e-07, 0.5, -0.866, 6.73e-06, -0.5, -0.866, 6.73e-06, -0.5, -0.866, 6.73e-06, -0.5, -0.866, 2.884e-06, -0.5, -0.866, 2.884e-06, -0.5, -0.866, 2.884e-06, -0.5, -0.866, 5.649e-06, -1.0, 7.692e-06, 5.649e-06, -1.0, 7.692e-06, 5.649e-06, -1.0, 7.692e-06, 1.113e-05, -1.0, 2.754e-07, 1.113e-05, -1.0, 2.754e-07, 1.113e-05, -1.0, 2.754e-07, 2.884e-06, -0.5, 0.866, 2.884e-06, -0.5, 0.866, 2.884e-06, -0.5, 0.866, 2.884e-06, -0.5, 0.866, 2.884e-06, -0.5, 0.866, 2.884e-06, -0.5, 0.866, -2.243e-06, 0.5, 0.866, -2.243e-06, 0.5, 0.866, -2.243e-06, 0.5, 0.866, -2.884e-06, 0.5, 0.866, -2.884e-06, 0.5, 0.866, -2.884e-06, 0.5, 0.866, -4.32e-06, 1.0, 0.0, -4.32e-06, 1.0, 0.0, -4.32e-06, 1.0, 0.0, -4.32e-06, 1.0, -1.155e-07, -4.32e-06, 1.0, -1.155e-07, -4.32e-06, 1.0, -1.155e-07, 0.0, 1.0, -0.007536, 0.0, 1.0, -0.007535, 0.0, 1.0, -0.007536, 0.0, 1.0, -0.007535, 0.0, 1.0, -0.007534, 0.0, 1.0, -0.007536, 1.0, 2.61e-08, -3.715e-10, 1.0, 5.196e-08, -3.35e-10, 1.0, 2.634e-08, -3.711e-10, 1.0, 5.196e-08, -3.35e-10, 1.0, 5.22e-08, -3.346e-10, 1.0, 2.634e-08, -3.711e-10, -1.0, 0.0, 3.715e-10, -1.0, -9.533e-10, 3.711e-10, -1.0, -1.035e-07, 3.348e-10, -1.0, -1.035e-07, 3.348e-10, -1.0, -9.533e-10, 3.711e-10, -1.0, -1.044e-07, 3.345e-10, 0.0, 0.5519, -0.8339, 0.0, 0.5519, -0.8339, 0.0, 0.5519, -0.8339, 0.0, 0.5519, -0.8339, 0.0, 0.5519, -0.8339, 0.0, 0.5519, -0.8339, 0.0, -0.5519, 0.8339, 0.0, -0.5519, 0.8339, 0.0, -0.5519, 0.8339, 0.0, -0.5519, 0.8339, 0.0, -0.5519, 0.8339, 0.0, -0.5519, 0.8339, 0.0, -1.0, 0.006794, -1.656e-06, -1.0, 0.006794, -1.112e-05, -1.0, 0.006789, -1.656e-06, -1.0, 0.006794, -1.278e-05, -1.0, 0.006788, -1.112e-05, -1.0, 0.006789, 0.0, 1.0, -0.007536, -5.585e-06, 1.0, -0.00754, -8.313e-07, 1.0, -0.007537, -5.585e-06, 1.0, -0.00754, -6.416e-06, 1.0, -0.007541, -8.313e-07, 1.0, -0.007537, 1.0, 5.217e-08, -3.713e-10, 1.0, 3.925e-08, -1.165e-10, 1.0, 5.205e-08, -3.69e-10, 1.0, 3.925e-08, -1.165e-10, 1.0, 3.913e-08, -1.142e-10, 1.0, 5.205e-08, -3.69e-10, -1.0, -7.826e-08, 3.714e-10, -1.0, -7.849e-08, 3.69e-10, -1.0, -1.041e-07, 1.165e-10, -1.0, -1.041e-07, 1.165e-10, -1.0, -7.849e-08, 3.69e-10, -1.0, -1.044e-07, 1.142e-10, -5.033e-06, 0.5519, -0.8339, -5.027e-06, 0.5519, -0.8339, -2.851e-06, 0.5519, -0.8339, -5.027e-06, 0.5519, -0.8339, -2.844e-06, 0.5519, -0.8339, -2.851e-06, 0.5519, -0.8339, 0.0, -0.5519, 0.8339, 0.0, -0.5519, 0.8339, 0.0, -0.5519, 0.8339, 0.0, -0.5519, 0.8339, 0.0, -0.5519, 0.8339, 0.0, -0.5519, 0.8339, 0.0, -1.0, 0.002327, 0.0, -1.0, 0.002327, 0.0, -1.0, 0.002325, 0.0, -1.0, 0.002327, 0.0, -1.0, 0.002325, 0.0, -1.0, 0.002325, -4.371e-08, -1.0, 0.0, -4.371e-08, 1.0, 2.76e-05, 1.0, 0.0, 0.0, -5.018e-08, 1.0, -8.003e-05, 1.0, 6.47e-09, 0.0, 1.0, 6.47e-09, 0.0, 0.0, -1.0, -2.34e-07, -1.611e-08, 1.0, 0.0003353, 0.0, -1.0, -2.124e-07, 0.0, -1.0, -2.124e-07, -1.611e-08, 1.0, 0.0003353, -4.617e-05, 1.0, 1.2e-05, -7.546e-08, 1.0, -2.259e-09, -8.336e-07, -1.0, 2.745e-05, -0.9996, 0.0, -0.02992, -1.051e-05, -1.0, -9.058e-05, -0.9996, 1.32e-05, -0.02992, -0.9996, 1.32e-05, -0.02992, -4.777e-05, -1.0, 2.088e-12, 0.0, 1.0, 0.0, -3.052e-09, -1.0, -4.777e-05, 0.0, 1.0, 0.0, 0.0, 1.0, 0.0, -3.052e-09, -1.0, -4.777e-05, -1.0, 0.0, 0.0, -1.0, 3.842e-07, 0.0, -1.0, 1.281e-07, 0.0, -1.0, 3.842e-07, 0.0, -1.0, 1.281e-07, 0.0, -1.0, 1.281e-07, 0.0, -1.0, 1.281e-07, 0.0, -1.0, -1.281e-07, 0.0, -1.0, 1.281e-07, 0.0, -1.0, -1.281e-07, 0.0, -1.0, 2.561e-07, 0.0, -1.0, 1.281e-07, 0.0, 5.128e-06, 0.5, -0.866, 2.042e-06, 0.5, -0.866, 3.085e-06, 0.5, -0.866, 2.042e-06, 0.5, -0.866, 0.0, 0.5, -0.866, 3.085e-06, 0.5, -0.866, 1.026e-05, -0.5, -0.866, 1.026e-05, -0.5, -0.866, 1.026e-05, -0.5, -0.866, -5.128e-06, -0.5, -0.866, -5.128e-06, -0.5, -0.866, -5.128e-06, -0.5, -0.866, 1.063e-05, -1.0, 2.051e-05, 1.063e-05, -1.0, 2.051e-05, 1.063e-05, -1.0, 2.051e-05, 2.127e-05, -1.0, -1.633e-05, 2.127e-05, -1.0, -1.633e-05, 2.127e-05, -1.0, -1.633e-05, 5.128e-06, -0.5, 0.866, 5.128e-06, -0.5, 0.866, 5.128e-06, -0.5, 0.866, 5.128e-06, -0.5, 0.866, 5.128e-06, -0.5, 0.866, 5.128e-06, -0.5, 0.866, -5.128e-06, 0.5, 0.866, -5.128e-06, 0.5, 0.866, -5.128e-06, 0.5, 0.866, -5.128e-06, 0.5, 0.866, -5.128e-06, 0.5, 0.866, -5.128e-06, 0.5, 0.866, 0.0, 1.0, 0.0, 0.0, 1.0, 0.0, 0.0, 1.0, 0.0, -1.063e-05, 1.0, 3.026e-06, -1.063e-05, 1.0, 3.026e-06, -1.063e-05, 1.0, 3.026e-06, 0.0, 0.0, 1.0, 0.0, 0.0, 1.0, 0.0, 0.0, 1.0, 0.0, 0.0, 1.0, 0.0, 0.0, 1.0, 0.0, 0.0, 1.0, 0.0, 1.0, 0.0, 0.0, 1.0, 0.0, 0.0, 1.0, 0.0, 0.0, 1.0, 0.0, 0.0, 1.0, 0.0, 0.0, 1.0, 0.0, 0.01424, 0.0, -0.9999, 0.01424, 0.0, -0.9999, 0.01424, 0.0, -0.9999, 0.01424, 0.0, -0.9999, 0.01424, 0.0, -0.9999, 0.01424, 0.0, -0.9999, -1.557e-06, -1.0, 0.0, -1.557e-06, -1.0, 0.0, -1.557e-06, -1.0, 0.0, -1.557e-06, -1.0, 0.0, -1.557e-06, -1.0, 0.0, -1.557e-06, -1.0, 0.0, -1.0, -1.437e-06, -2.785e-06, -1.0, -8.244e-07, -4.024e-07, -1.0, -1.1e-06, -2.728e-06, -1.0, -2.649e-08, 0.0, -1.0, -1.1e-06, -2.728e-06, -1.0, -8.244e-07, -4.024e-07, -1.0, -8.244e-07, -4.024e-07, -1.0, 6.611e-07, -7.393e-07, -1.0, -2.649e-08, 0.0, -1.0, 8.698e-07, -5.373e-07, -1.0, -2.649e-08, 0.0, -1.0, 6.611e-07, -7.393e-07, -1.0, 6.611e-07, -7.393e-07, -1.0, 1.302e-06, -2.465e-06, -1.0, 8.698e-07, -5.373e-07, -1.0, 2.012e-06, -2.185e-06, -1.0, 8.698e-07, -5.373e-07, -1.0, 1.302e-06, -2.465e-06, -1.0, 1.302e-06, -2.465e-06, -1.0, -1.437e-06, -2.785e-06, -1.0, 2.012e-06, -2.185e-06, -1.0, -1.1e-06, -2.728e-06, -1.0, 2.012e-06, -2.185e-06, -1.0, -1.437e-06, -2.785e-06, -1.275e-05, 0.0, 1.0, -1.157e-05, 0.0, 1.0, 1.157e-05, 0.0, 1.0, 1.157e-05, 0.0, 1.0, -1.157e-05, 0.0, 1.0, 1.275e-05, 0.0, 1.0, 3.824e-05, 0.0, -1.0, 3.824e-05, 0.0, -1.0, 3.824e-05, 0.0, -1.0, 3.824e-05, 0.0, -1.0, 3.824e-05, 0.0, -1.0, 3.824e-05, 0.0, -1.0, -1.826e-05, 1.0, 0.0, -1.826e-05, 1.0, 0.0, -1.826e-05, 1.0, 0.0, -1.826e-05, 1.0, 1.306e-07, -1.826e-05, 1.0, 1.306e-07, -1.826e-05, 1.0, 1.306e-07, -1.0, 0.0, 0.0, -1.0, 0.0, 0.0, -1.0, 0.0, 0.0, -1.0, 0.0, 0.0, -1.0, 0.0, 0.0, -1.0, 0.0, 0.0, 1.826e-05, -1.0, 0.0, 1.826e-05, -1.0, 0.0, 1.826e-05, -1.0, 0.0, 1.826e-05, -1.0, 0.0, 1.826e-05, -1.0, 0.0, 1.826e-05, -1.0, 0.0, -1.0, 0.0, 0.0, -1.0, 0.0, 0.0, -1.0, -7.328e-13, 0.0, -1.0, 0.0, 0.0, -1.0, 1.281e-07, 0.0, -1.0, -7.328e-13, 0.0, -1.0, 1.281e-07, 0.0, -1.0, 1.281e-07, 0.0, -1.0, -7.328e-13, 0.0, -1.0, 1.281e-07, 0.0, -1.0, -2.561e-07, 0.0, -1.0, -7.328e-13, 0.0, 5.128e-06, 0.5, -0.866, 5.128e-06, 0.5, -0.866, 5.128e-06, 0.5, -0.866, 0.0, 0.5, -0.866, 0.0, 0.5, -0.866, 0.0, 0.5, -0.866, -5.128e-06, -0.5, -0.866, -5.128e-06, -0.5, -0.866, -5.128e-06, -0.5, -0.866, 0.0, -0.5, -0.866, 0.0, -0.5, -0.866, 0.0, -0.5, -0.866, -5.316e-06, -1.0, 0.0, -5.316e-06, -1.0, 0.0, -5.316e-06, -1.0, 0.0, -1.063e-05, -1.0, 0.0, -1.063e-05, -1.0, 0.0, -1.063e-05, -1.0, 0.0, -5.128e-06, -0.5, 0.866, -5.128e-06, -0.5, 0.866, -5.128e-06, -0.5, 0.866, 0.0, -0.5, 0.866, 0.0, -0.5, 0.866, 0.0, -0.5, 0.866, 5.128e-06, 0.5, 0.866, 5.128e-06, 0.5, 0.866, 5.128e-06, 0.5, 0.866, 0.0, 0.5, 0.866, 0.0, 0.5, 0.866, 0.0, 0.5, 0.866, 5.316e-06, 1.0, 0.0, 5.316e-06, 1.0, 0.0, 5.316e-06, 1.0, 0.0, 5.316e-06, 1.0, 0.0, 5.316e-06, 1.0, 0.0, 5.316e-06, 1.0, 0.0, -1.0, 0.0, 0.0, -1.0, 0.0, 0.0, -1.0, 0.0, 0.0, -1.0, 0.0, 0.0, -1.0, 0.0, 0.0, -1.0, 0.0, 0.0, -1.0, 0.0, 0.0, -1.0, 0.0, 0.0, -1.0, 0.0, 0.0, -1.0, 0.0, 0.0, -1.0, 0.0, 0.0, -1.0, 0.0, 0.0, 0.0, 0.5, -0.866, 0.0, 0.5, -0.866, 0.0, 0.5, -0.866, 5.128e-06, 0.5, -0.866, 5.128e-06, 0.5, -0.866, 5.128e-06, 0.5, -0.866, -5.128e-06, -0.5, -0.866, -5.128e-06, -0.5, -0.866, -5.128e-06, -0.5, -0.866, 0.0, -0.5, -0.866, 0.0, -0.5, -0.866, 0.0, -0.5, -0.866, -5.316e-06, -1.0, 0.0, -5.316e-06, -1.0, 0.0, -5.316e-06, -1.0, 0.0, -1.063e-05, -1.0, 0.0, -1.063e-05, -1.0, 0.0, -1.063e-05, -1.0, 0.0, 0.0, -0.5, 0.866, 0.0, -0.5, 0.866, 0.0, -0.5, 0.866, 0.0, -0.5, 0.866, 0.0, -0.5, 0.866, 0.0, -0.5, 0.866, 0.0, 0.5, 0.866, 0.0, 0.5, 0.866, 0.0, 0.5, 0.866, 5.128e-06, 0.5, 0.866, 5.128e-06, 0.5, 0.866, 5.128e-06, 0.5, 0.866, 5.316e-06, 1.0, 0.0, 5.316e-06, 1.0, 0.0, 5.316e-06, 1.0, 0.0, 5.316e-06, 1.0, 0.0, 5.316e-06, 1.0, 0.0, 5.316e-06, 1.0, 0.0, -1.0, 0.0, 0.0, -1.0, 0.0, 0.0, -1.0, 6.403e-08, 0.0, -1.0, 0.0, 0.0, -1.0, 0.0, 0.0, -1.0, 6.403e-08, 0.0, -1.0, 0.0, 0.0, -1.0, 6.403e-08, 0.0, -1.0, 6.403e-08, 0.0, -1.0, 6.403e-08, 0.0, -1.0, 2.561e-07, 0.0, -1.0, 6.403e-08, 0.0, -5.128e-06, 0.5, -0.866, -5.128e-06, 0.5, -0.866, -5.128e-06, 0.5, -0.866, -5.128e-06, 0.5, -0.866, -5.128e-06, 0.5, -0.866, -5.128e-06, 0.5, -0.866, 1.538e-05, -0.5, -0.866, 1.538e-05, -0.5, -0.866, 1.538e-05, -0.5, -0.866, 5.128e-06, -0.5, -0.866, 5.128e-06, -0.5, -0.866, 5.128e-06, -0.5, -0.866, 1.063e-05, -1.0, 2.051e-05, 1.063e-05, -1.0, 2.051e-05, 1.063e-05, -1.0, 2.051e-05, 2.127e-05, -1.0, -1.633e-05, 2.127e-05, -1.0, -1.633e-05, 2.127e-05, -1.0, -1.633e-05, 0.0, -0.5, 0.866, 0.0, -0.5, 0.866, 0.0, -0.5, 0.866, 1.026e-05, -0.5, 0.866, 1.026e-05, -0.5, 0.866, 1.026e-05, -0.5, 0.866, -5.128e-06, 0.5, 0.866, -5.128e-06, 0.5, 0.866, -5.128e-06, 0.5, 0.866, -5.128e-06, 0.5, 0.866, -5.128e-06, 0.5, 0.866, -5.128e-06, 0.5, 0.866, -1.063e-05, 1.0, 0.0, -1.063e-05, 1.0, 0.0, -1.063e-05, 1.0, 0.0, -1.063e-05, 1.0, 2.354e-05, -1.063e-05, 1.0, 2.354e-05, -1.063e-05, 1.0, 2.354e-05, -4.371e-08, -1.0, 0.0, -4.371e-08, 1.0, 2.76e-05, 1.0, 0.0, 0.0, -4.371e-08, 1.0, -8.003e-05, 1.0, 0.0, 0.0, 1.0, 0.0, 0.0, 0.0, -1.0, 0.0, 1.468e-11, 1.0, -0.0003355, 0.0, -1.0, -1.148e-08, 0.0, -1.0, -1.148e-08, 1.468e-11, 1.0, -0.0003355, -4.617e-05, 1.0, -1.2e-05, 4.369e-08, 1.0, 1.308e-09, -8.342e-07, -1.0, 2.747e-05, -0.9996, 0.0, -0.02992, -1.065e-05, -1.0, -9.402e-05, -0.9996, 1.344e-05, -0.02992, -0.9996, 1.344e-05, -0.02992, -2.282e-09, -1.0, 4.751e-05, 0.0, 1.0, 1.168e-08, 3.318e-09, -1.0, 4.751e-05, 0.0, 1.0, 1.168e-08, 0.0, 1.0, 0.0, 3.318e-09, -1.0, 4.751e-05, -1.0, 0.0, 0.0, -1.0, -3.842e-07, 0.0, -1.0, -6.403e-08, 0.0, -1.0, -3.842e-07, 0.0, -1.0, -1.281e-07, 0.0, -1.0, -6.403e-08, 0.0, -1.0, -1.281e-07, 0.0, -1.0, 1.921e-07, 0.0, -1.0, -6.403e-08, 0.0, -1.0, 1.921e-07, 0.0, -1.0, 0.0, 0.0, -1.0, -6.403e-08, 0.0, 0.0, 0.5, -0.866, 1.552e-07, 0.5, -0.866, 1.028e-07, 0.5, -0.866, 1.552e-07, 0.5, -0.866, 2.58e-07, 0.5, -0.866, 1.028e-07, 0.5, -0.866, 5.128e-06, -0.5, -0.866, 5.128e-06, -0.5, -0.866, 5.128e-06, -0.5, -0.866, -5.128e-06, -0.5, -0.866, -5.128e-06, -0.5, -0.866, -5.128e-06, -0.5, -0.866, 5.317e-06, -1.0, 0.0, 5.317e-06, -1.0, 0.0, 5.317e-06, -1.0, 0.0, 5.316e-06, -1.0, -6.52e-06, 5.316e-06, -1.0, -6.52e-06, 5.316e-06, -1.0, -6.52e-06, 5.128e-06, -0.5, 0.866, 5.128e-06, -0.5, 0.866, 5.128e-06, -0.5, 0.866, 0.0, -0.5, 0.866, 0.0, -0.5, 0.866, 0.0, -0.5, 0.866, 0.0, 0.5, 0.866, 0.0, 0.5, 0.866, 0.0, 0.5, 0.866, -5.128e-06, 0.5, 0.866, -5.128e-06, 0.5, 0.866, -5.128e-06, 0.5, 0.866, -5.316e-06, 1.0, -2.051e-05, -5.316e-06, 1.0, -2.051e-05, -5.316e-06, 1.0, -2.051e-05, -5.317e-06, 1.0, -6.781e-06, -5.317e-06, 1.0, -6.781e-06, -5.317e-06, 1.0, -6.781e-06, -1.741e-06, 0.0, 1.0, -1.042e-06, -8.563e-07, 1.0, -6.992e-07, -1.276e-06, 1.0, -1.042e-06, -8.563e-07, 1.0, 0.0, -2.132e-06, 1.0, -6.992e-07, -1.276e-06, 1.0, -3.043e-06, 1.0, -2.756e-06, -8.825e-07, 1.0, -1.462e-06, -6.246e-07, 1.0, -1.307e-06, -6.246e-07, 1.0, -1.307e-06, -8.825e-07, 1.0, -1.462e-06, 1.557e-06, 1.0, 0.0, 0.01425, 0.0, -0.9999, 0.01425, 0.0, -0.9999, 0.01425, 0.0, -0.9999, 0.01425, 0.0, -0.9999, 0.01424, 0.0, -0.9999, 0.01425, 0.0, -0.9999, -1.557e-06, -1.0, -2.756e-06, -2.289e-06, -1.0, -1.461e-06, -2.376e-06, -1.0, -1.308e-06, -2.289e-06, -1.0, -1.461e-06, -3.115e-06, -1.0, 0.0, -2.376e-06, -1.0, -1.308e-06, 0.0, 0.0, 1.0, 0.0, 0.0, 1.0, 0.0, 0.0, 1.0, 0.0, 0.0, 1.0, 0.0, 0.0, 1.0, 0.0, 0.0, 1.0, 2.549e-05, -6.659e-07, -1.0, 2.549e-05, -6.659e-07, -1.0, 2.549e-05, -6.659e-07, -1.0, 3.824e-05, 0.0, -1.0, 3.824e-05, 0.0, -1.0, 3.824e-05, 0.0, -1.0, -2.738e-05, 1.0, 0.0, -2.738e-05, 1.0, 0.0, -2.738e-05, 1.0, 0.0, -1.826e-05, 1.0, -4.014e-07, -1.826e-05, 1.0, -4.014e-07, -1.826e-05, 1.0, -4.014e-07, -1.0, 0.0, 0.0, -1.0, 0.0, 0.0, -1.0, 0.0, 0.0, -1.0, 0.0, 0.0, -1.0, 0.0, 0.0, -1.0, 0.0, 0.0, 1.826e-05, -1.0, 0.0, 1.826e-05, -1.0, 0.0, 1.826e-05, -1.0, 0.0, 9.128e-06, -1.0, 0.0, 9.128e-06, -1.0, 0.0, 9.128e-06, -1.0, 0.0, -1.0, 0.0, 0.0, -1.0, 0.0, 0.0, -1.0, 0.0, 0.0, -1.0, 0.0, 0.0, -1.0, 0.0, 0.0, -1.0, 0.0, 0.0, -1.0, 0.0, 0.0, -1.0, 0.0, 0.0, -1.0, 0.0, 0.0, -1.0, 0.0, 0.0, -1.0, 0.0, 0.0, -1.0, 0.0, 0.0, 5.128e-06, 0.5, -0.866, 5.128e-06, 0.5, -0.866, 5.128e-06, 0.5, -0.866, 5.128e-06, 0.5, -0.866, 5.128e-06, 0.5, -0.866, 5.128e-06, 0.5, -0.866, -5.128e-06, -0.5, -0.866, -5.128e-06, -0.5, -0.866, -5.128e-06, -0.5, -0.866, 5.128e-06, -0.5, -0.866, 5.128e-06, -0.5, -0.866, 5.128e-06, -0.5, -0.866, -1.063e-05, -1.0, 0.0, -1.063e-05, -1.0, 0.0, -1.063e-05, -1.0, 0.0, -1.063e-05, -1.0, 0.0, -1.063e-05, -1.0, 0.0, -1.063e-05, -1.0, 0.0, 5.128e-06, -0.5, 0.866, 5.128e-06, -0.5, 0.866, 5.128e-06, -0.5, 0.866, -5.128e-06, -0.5, 0.866, -5.128e-06, -0.5, 0.866, -5.128e-06, -0.5, 0.866, 0.0, 0.5, 0.866, 0.0, 0.5, 0.866, 0.0, 0.5, 0.866, 1.026e-05, 0.5, 0.866, 1.026e-05, 0.5, 0.866, 1.026e-05, 0.5, 0.866, 5.316e-06, 1.0, 0.0, 5.316e-06, 1.0, 0.0, 5.316e-06, 1.0, 0.0, 5.316e-06, 1.0, 0.0, 5.316e-06, 1.0, 0.0, 5.316e-06, 1.0, 0.0, -1.0, 0.0, 0.0, -1.0, 0.0, 0.0, -1.0, 6.403e-08, 0.0, -1.0, 0.0, 0.0, -1.0, 1.281e-07, 0.0, -1.0, 6.403e-08, 0.0, -1.0, 1.281e-07, 0.0, -1.0, 1.921e-07, 0.0, -1.0, 6.403e-08, 0.0, -1.0, 1.921e-07, 0.0, -1.0, 0.0, 0.0, -1.0, 6.403e-08, 0.0, 0.0, 0.5, -0.866, 0.0, 0.5, -0.866, 0.0, 0.5, -0.866, 5.128e-06, 0.5, -0.866, 5.128e-06, 0.5, -0.866, 5.128e-06, 0.5, -0.866, -5.128e-06, -0.5, -0.866, -5.128e-06, -0.5, -0.866, -5.128e-06, -0.5, -0.866, 0.0, -0.5, -0.866, 0.0, -0.5, -0.866, 0.0, -0.5, -0.866, -1.063e-05, -1.0, 0.0, -1.063e-05, -1.0, 0.0, -1.063e-05, -1.0, 0.0, -1.063e-05, -1.0, 0.0, -1.063e-05, -1.0, 0.0, -1.063e-05, -1.0, 0.0, 0.0, -0.5, 0.866, 0.0, -0.5, 0.866, 0.0, -0.5, 0.866, -1.026e-05, -0.5, 0.866, -1.026e-05, -0.5, 0.866, -1.026e-05, -0.5, 0.866, 0.0, 0.5, 0.866, 0.0, 0.5, 0.866, 0.0, 0.5, 0.866, 5.128e-06, 0.5, 0.866, 5.128e-06, 0.5, 0.866, 5.128e-06, 0.5, 0.866, 5.316e-06, 1.0, 0.0, 5.316e-06, 1.0, 0.0, 5.316e-06, 1.0, 0.0, 5.316e-06, 1.0, 0.0, 5.316e-06, 1.0, 0.0, 5.316e-06, 1.0, 0.0, -1.0, 0.0, 0.0, -1.0, -3.842e-07, 0.0, -1.0, -6.403e-08, 0.0, -1.0, -3.842e-07, 0.0, -1.0, -1.281e-07, 0.0, -1.0, -6.403e-08, 0.0, -1.0, -1.281e-07, 0.0, -1.0, 1.921e-07, 0.0, -1.0, -6.403e-08, 0.0, -1.0, 1.921e-07, 0.0, -1.0, 0.0, 0.0, -1.0, -6.403e-08, 0.0, 0.0, 0.5, -0.866, 0.0, 0.5, -0.866, 0.0, 0.5, -0.866, -5.128e-06, 0.5, -0.866, -5.128e-06, 0.5, -0.866, -5.128e-06, 0.5, -0.866, 0.0, -0.5, -0.866, 0.0, -0.5, -0.866, 0.0, -0.5, -0.866, 0.0, -0.5, -0.866, 0.0, -0.5, -0.866, 0.0, -0.5, -0.866, 5.317e-06, -1.0, 2.051e-05, 5.317e-06, -1.0, 2.051e-05, 5.317e-06, -1.0, 2.051e-05, 1.063e-05, -1.0, -6.52e-06, 1.063e-05, -1.0, -6.52e-06, 1.063e-05, -1.0, -6.52e-06, 5.128e-06, -0.5, 0.866, 5.128e-06, -0.5, 0.866, 5.128e-06, -0.5, 0.866, 0.0, -0.5, 0.866, 0.0, -0.5, 0.866, 0.0, -0.5, 0.866, 0.0, 0.5, 0.866, 0.0, 0.5, 0.866, 0.0, 0.5, 0.866, -5.128e-06, 0.5, 0.866, -5.128e-06, 0.5, 0.866, -5.128e-06, 0.5, 0.866, -1.063e-05, 1.0, 0.0, -1.063e-05, 1.0, 0.0, -1.063e-05, 1.0, 0.0, -5.317e-06, 1.0, -6.781e-06, -5.317e-06, 1.0, -6.781e-06, -5.317e-06, 1.0, -6.781e-06, -4.371e-08, -1.0, 0.0, -4.371e-08, 1.0, 2.757e-05, 1.0, 0.0, 0.0, -1.664e-07, 1.0, -8.007e-05, 1.0, 1.227e-07, 0.0, 1.0, 1.227e-07, 0.0, 0.0, -1.0, -5.119e-08, 1.467e-11, 1.0, -0.0003355, 0.0, -1.0, -5.113e-08, 0.0, -1.0, -5.113e-08, 1.467e-11, 1.0, -0.0003355, -4.771e-05, 1.0, -2.329e-06, 4.369e-08, 1.0, 1.308e-09, -7.797e-07, -1.0, 2.751e-05, -0.9996, 0.0, -0.02992, -1.01e-05, -1.0, -9.387e-05, -0.9996, 1.289e-05, -0.02992, -0.9996, 1.289e-05, -0.02992, -1.603e-08, -1.0, 4.772e-05, 0.0, 1.0, 4.764e-08, 3.318e-09, -1.0, 4.772e-05, 0.0, 1.0, 4.764e-08, 0.0, 1.0, 4.754e-08, 3.318e-09, -1.0, 4.772e-05, 2.884e-06, 0.5, -0.866, 1.568e-07, 0.5, -0.866, 1.079e-06, 0.5, -0.866, 1.568e-07, 0.5, -0.866, -1.649e-06, 0.5, -0.866, 1.079e-06, 0.5, -0.866, 8.333e-06, -0.5, -0.866, 8.333e-06, -0.5, -0.866, 8.333e-06, -0.5, -0.866, -2.564e-06, -0.5, -0.866, -2.564e-06, -0.5, -0.866, -2.564e-06, -0.5, -0.866, 5.649e-06, -1.0, 7.692e-06, 5.649e-06, -1.0, 7.692e-06, 5.649e-06, -1.0, 7.692e-06, 1.113e-05, -1.0, 2.754e-07, 1.113e-05, -1.0, 2.754e-07, 1.113e-05, -1.0, 2.754e-07, 2.564e-06, -0.5, 0.866, 2.564e-06, -0.5, 0.866, 2.564e-06, -0.5, 0.866, 3.205e-06, -0.5, 0.866, 3.205e-06, -0.5, 0.866, 3.205e-06, -0.5, 0.866, -1.923e-06, 0.5, 0.866, -1.923e-06, 0.5, 0.866, -1.923e-06, 0.5, 0.866, -2.564e-06, 0.5, 0.866, -2.564e-06, 0.5, 0.866, -2.564e-06, 0.5, 0.866, -5.649e-06, 1.0, -7.051e-06, -5.649e-06, 1.0, -7.051e-06, -5.649e-06, 1.0, -7.051e-06, -4.32e-06, 1.0, -5.884e-06, -4.32e-06, 1.0, -5.884e-06, -4.32e-06, 1.0, -5.884e-06, 1.088e-07, 0.0, 1.0, 6.511e-08, 0.0, 1.0, 4.37e-08, 0.0, 1.0, 6.511e-08, 0.0, 1.0, 0.0, 0.0, 1.0, 4.37e-08, 0.0, 1.0, -2.827e-06, 1.0, -3.1e-06, -9.168e-07, 1.0, -1.008e-06, -6.887e-07, 1.0, -7.579e-07, -6.887e-07, 1.0, -7.579e-07, -9.168e-07, 1.0, -1.008e-06, 1.241e-06, 1.0, 1.356e-06, 0.01425, 0.0, -0.9999, 0.01425, 0.0, -0.9999, 0.01425, 0.0, -0.9999, 0.01425, 0.0, -0.9999, 0.01425, 0.0, -0.9999, 0.01425, 0.0, -0.9999, -1.217e-06, -1.0, 0.0, -1.217e-06, -1.0, 0.0, -1.217e-06, -1.0, 0.0, -1.217e-06, -1.0, 0.0, -1.217e-06, -1.0, 0.0, -1.217e-06, -1.0, 0.0, -1.0, -1.437e-06, -2.785e-06, -1.0, -7.977e-07, -4.024e-07, -1.0, -1.089e-06, -2.728e-06, -1.0, 2.649e-08, 0.0, -1.0, -1.089e-06, -2.728e-06, -1.0, -7.977e-07, -4.024e-07, -1.0, -7.977e-07, -4.024e-07, -1.0, 6.499e-07, -7.393e-07, -1.0, 2.649e-08, 0.0, -1.0, 8.617e-07, -5.373e-07, -1.0, 2.649e-08, 0.0, -1.0, 6.499e-07, -7.393e-07, -1.0, 6.499e-07, -7.393e-07, -1.0, 1.296e-06, -2.465e-06, -1.0, 8.617e-07, -5.373e-07, -1.0, 2.012e-06, -2.185e-06, -1.0, 8.617e-07, -5.373e-07, -1.0, 1.296e-06, -2.465e-06, -1.0, 1.296e-06, -2.465e-06, -1.0, -1.437e-06, -2.785e-06, -1.0, 2.012e-06, -2.185e-06, -1.0, -1.089e-06, -2.728e-06, -1.0, 2.012e-06, -2.185e-06, -1.0, -1.437e-06, -2.785e-06, 0.0, 0.0, 1.0, 0.0, 0.0, 1.0, 0.0, 0.0, 1.0, 0.0, 0.0, 1.0, 0.0, 0.0, 1.0, 0.0, 0.0, 1.0, 3.665e-05, 0.0, -1.0, 3.665e-05, 0.0, -1.0, 3.665e-05, 0.0, -1.0, 3.506e-05, 0.0, -1.0, 3.506e-05, 0.0, -1.0, 3.506e-05, 0.0, -1.0, -1.94e-05, 1.0, 0.0, -1.94e-05, 1.0, 0.0, -1.94e-05, 1.0, 0.0, -1.94e-05, 1.0, 6.284e-08, -1.94e-05, 1.0, 6.284e-08, -1.94e-05, 1.0, 6.284e-08, -1.0, 0.0, 0.0, -1.0, 0.0, 0.0, -1.0, 0.0, 0.0, -1.0, 0.0, 0.0, -1.0, 0.0, 0.0, -1.0, 0.0, 0.0, 1.94e-05, -1.0, 0.0, 1.94e-05, -1.0, 0.0, 1.94e-05, -1.0, 0.0, 1.94e-05, -1.0, 0.0, 1.94e-05, -1.0, 0.0, 1.94e-05, -1.0, 0.0, -1.0, 0.0, 0.0, -1.0, 0.0, 0.0, -1.0, -6.403e-08, 0.0, -1.0, 0.0, 0.0, -1.0, -1.281e-07, 0.0, -1.0, -6.403e-08, 0.0, -1.0, -1.281e-07, 0.0, -1.0, -1.921e-07, 0.0, -1.0, -6.403e-08, 0.0, -1.0, -1.921e-07, 0.0, -1.0, 0.0, 0.0, -1.0, -6.403e-08, 0.0, 1.282e-06, 0.5, -0.866, 1.282e-06, 0.5, -0.866, 1.282e-06, 0.5, -0.866, 2.243e-06, 0.5, -0.866, 2.243e-06, 0.5, -0.866, 2.243e-06, 0.5, -0.866, -3.525e-06, -0.5, -0.866, -3.525e-06, -0.5, -0.866, -3.525e-06, -0.5, -0.866, -4.166e-06, -0.5, -0.866, -4.166e-06, -0.5, -0.866, -4.166e-06, -0.5, -0.866, -5.316e-06, -1.0, -6.41e-06, -5.316e-06, -1.0, -6.41e-06, -5.316e-06, -1.0, -6.41e-06, -9.636e-06, -1.0, 0.0, -9.636e-06, -1.0, 0.0, -9.636e-06, -1.0, 0.0, -2.564e-06, -0.5, 0.866, -2.564e-06, -0.5, 0.866, -2.564e-06, -0.5, 0.866, -4.487e-06, -0.5, 0.866, -4.487e-06, -0.5, 0.866, -4.487e-06, -0.5, 0.866, 3.205e-06, 0.5, 0.866, 3.205e-06, 0.5, 0.866, 3.205e-06, 0.5, 0.866, 4.487e-06, 0.5, 0.866, 4.487e-06, 0.5, 0.866, 4.487e-06, 0.5, 0.866, 4.154e-06, 1.0, 0.0, 4.154e-06, 1.0, 0.0, 4.154e-06, 1.0, 0.0, 4.154e-06, 1.0, 0.0, 4.154e-06, 1.0, 0.0, 4.154e-06, 1.0, 0.0, -1.0, -5.122e-07, 0.0, -1.0, -1.281e-07, 0.0, -1.0, -1.921e-07, 0.0, -1.0, -1.281e-07, 0.0, -1.0, -1.281e-07, 0.0, -1.0, -1.921e-07, 0.0, -1.0, -1.281e-07, 0.0, -1.0, -1.921e-07, 0.0, -1.0, -1.921e-07, 0.0, -1.0, -1.921e-07, 0.0, -1.0, 0.0, 0.0, -1.0, -1.921e-07, 0.0, 2.884e-06, 0.5, -0.866, 2.884e-06, 0.5, -0.866, 2.884e-06, 0.5, -0.866, 2.243e-06, 0.5, -0.866, 2.243e-06, 0.5, -0.866, 2.243e-06, 0.5, -0.866, -4.807e-06, -0.5, -0.866, -4.807e-06, -0.5, -0.866, -4.807e-06, -0.5, -0.866, -2.884e-06, -0.5, -0.866, -2.884e-06, -0.5, -0.866, -2.884e-06, -0.5, -0.866, -5.316e-06, -1.0, -6.41e-06, -5.316e-06, -1.0, -6.41e-06, -5.316e-06, -1.0, -6.41e-06, -9.636e-06, -1.0, 0.0, -9.636e-06, -1.0, 0.0, -9.636e-06, -1.0, 0.0, -1.602e-06, -0.5, 0.866, -1.602e-06, -0.5, 0.866, -1.602e-06, -0.5, 0.866, -2.884e-06, -0.5, 0.866, -2.884e-06, -0.5, 0.866, -2.884e-06, -0.5, 0.866, 2.243e-06, 0.5, 0.866, 2.243e-06, 0.5, 0.866, 2.243e-06, 0.5, 0.866, 3.846e-06, 0.5, 0.866, 3.846e-06, 0.5, 0.866, 3.846e-06, 0.5, 0.866, 3.103e-05, 1.0, 0.001775, -6.492e-06, 1.0, 0.001846, 7.262e-06, 1.0, 0.001837, -6.492e-06, 1.0, 0.001846, -1.98e-06, 1.0, 0.001834, 7.262e-06, 1.0, 0.001837, -1.98e-06, 1.0, 0.001834, 1.312e-06, 1.0, 0.001845, 7.262e-06, 1.0, 0.001837, 1.312e-06, 1.0, 0.001845, -2.312e-06, 1.0, 0.001839, 7.262e-06, 1.0, 0.001837, -2.312e-06, 1.0, 0.001839, -4.556e-06, 1.0, 0.001832, 7.262e-06, 1.0, 0.001837, -4.556e-06, 1.0, 0.001832, 2e-06, 1.0, 0.001848, 7.262e-06, 1.0, 0.001837, 2e-06, 1.0, 0.001848, 1.663e-05, 1.0, 0.001849, 7.262e-06, 1.0, 0.001837, 1.663e-05, 1.0, 0.001849, 2.972e-05, 1.0, 0.001861, 7.262e-06, 1.0, 0.001837, -1.0, -8.049e-07, -4.024e-07, -1.0, 6.54e-07, -7.393e-07, -1.0, -3.522e-09, 0.0, -1.0, 8.502e-07, -5.373e-07, -1.0, -3.522e-09, 0.0, -1.0, 6.54e-07, -7.393e-07, -1.0, 6.54e-07, -7.393e-07, -1.0, 1.302e-06, -2.465e-06, -1.0, 8.502e-07, -5.373e-07, -1.0, 2.012e-06, -2.185e-06, -1.0, 8.502e-07, -5.373e-07, -1.0, 1.302e-06, -2.465e-06, -1.0, 1.302e-06, -2.465e-06, -1.0, -1.426e-06, -2.785e-06, -1.0, 2.012e-06, -2.185e-06, -1.0, -1.086e-06, -2.728e-06, -1.0, 2.012e-06, -2.185e-06, -1.0, -1.426e-06, -2.785e-06, -1.0, -1.426e-06, -2.785e-06, -1.0, -8.049e-07, -4.024e-07, -1.0, -1.086e-06, -2.728e-06, -1.0, -3.522e-09, 0.0, -1.0, -1.086e-06, -2.728e-06, -1.0, -8.049e-07, -4.024e-07, 1.104e-08, 0.5519, -0.8339, -0.5302, 0.4679, -0.707, -2.819e-06, 0.5519, -0.8339, -2.819e-06, 0.5519, -0.8339, -0.5302, 0.4679, -0.707, -0.5302, 0.4679, -0.707, -0.5302, 0.4679, -0.707, -0.9364, 0.1938, -0.2927, -0.5302, 0.4679, -0.707, -0.5302, 0.4679, -0.707, -0.9364, 0.1938, -0.2927, -0.9364, 0.1938, -0.2928, -0.9364, 0.1938, -0.2927, -0.9364, -0.1938, 0.2927, -0.9364, 0.1938, -0.2928, -0.9364, 0.1938, -0.2928, -0.9364, -0.1938, 0.2927, -0.9364, -0.1938, 0.2927, -0.9364, -0.1938, 0.2927, -0.5302, -0.468, 0.707, -0.9364, -0.1938, 0.2927, -0.9364, -0.1938, 0.2927, -0.5302, -0.468, 0.707, -0.5302, -0.468, 0.707, -0.5302, -0.468, 0.707, -1.77e-08, -0.552, 0.8339, -0.5302, -0.468, 0.707, -0.5302, -0.468, 0.707, -1.77e-08, -0.552, 0.8339, 1.213e-07, -0.552, 0.8339, 1.213e-07, -0.552, 0.8339, -1.77e-08, -0.552, 0.8339, 0.5302, -0.468, 0.707, -1.77e-08, -0.552, 0.8339, 0.5302, -0.468, 0.707, 0.5302, -0.468, 0.707, 0.5302, -0.468, 0.707, 0.5302, -0.468, 0.707, 0.9364, -0.1938, 0.2927, 0.5302, -0.468, 0.707, 0.9364, -0.1938, 0.2927, 0.9364, -0.1938, 0.2927, 0.9364, -0.1938, 0.2927, 0.9364, -0.1938, 0.2927, 0.9364, 0.1937, -0.2927, 0.9364, -0.1938, 0.2927, 0.9364, 0.1937, -0.2927, 0.9364, 0.1937, -0.2927, 0.9364, 0.1937, -0.2927, 0.9364, 0.1937, -0.2927, 0.5302, 0.4679, -0.707, 0.9364, 0.1937, -0.2927, 0.5302, 0.4679, -0.707, 0.5302, 0.4679, -0.707, 0.5302, 0.4679, -0.707, 0.5302, 0.4679, -0.707, -2.819e-06, 0.5519, -0.8339, 0.5302, 0.4679, -0.707, 1.104e-08, 0.5519, -0.8339, -2.819e-06, 0.5519, -0.8339, -1.0, 0.0, 0.0, -1.0, 0.0, 0.0, -1.0, -6.403e-08, 0.0, -1.0, 0.0, 0.0, -1.0, -1.281e-07, 0.0, -1.0, -6.403e-08, 0.0, -1.0, -1.281e-07, 0.0, -1.0, -1.921e-07, 0.0, -1.0, -6.403e-08, 0.0, -1.0, -1.921e-07, 0.0, -1.0, 0.0, 0.0, -1.0, -6.403e-08, 0.0, -6.592e-06, -1.0, 0.005878, 1.379e-06, -1.0, 0.005869, -2.79e-06, -1.0, 0.005875, 1.379e-06, -1.0, 0.005869, 6.295e-07, -1.0, 0.005867, -2.79e-06, -1.0, 0.005875, 6.295e-07, -1.0, 0.005867, 0.0, -1.0, 0.005874, -2.79e-06, -1.0, 0.005875, 0.0, -1.0, 0.005874, 2.449e-06, -1.0, 0.005874, -2.79e-06, -1.0, 0.005875, 2.449e-06, -1.0, 0.005874, 1.532e-06, -1.0, 0.005875, -2.79e-06, -1.0, 0.005875, 1.532e-06, -1.0, 0.005875, -1.41e-06, -1.0, 0.005884, -2.79e-06, -1.0, 0.005875, -1.41e-06, -1.0, 0.005884, 2.562e-06, -1.0, 0.005877, -2.79e-06, -1.0, 0.005875, 2.562e-06, -1.0, 0.005877, -2.566e-05, -1.0, 0.005878, -2.79e-06, -1.0, 0.005875])] * 3)])
me_spytech_railing04b_physics = bpy.data.meshes.new('spytech_railing04b_physics')
me_spytech_railing04b_physics.from_pydata([(-2.562, 0.4329, 1.257), (-2.562, -0.6809, 1.257), (-3.781, 0.4329, 42.0), (-3.781, -0.6809, 42.0), (-0.9615, 0.4329, 1.257), (-0.9615, 0.4329, 42.0), (-0.9615, -0.6809, 1.257), (-0.9615, -0.6809, 42.0), (-0.9615, -47.22, -30.74), (-2.562, -47.22, -30.74), (-0.9615, -47.22, 10.0), (-3.781, -47.22, 10.0), (-0.9615, -48.33, -30.74), (-0.9615, -48.33, 10.0), (-3.781, -48.33, 10.0), (-2.562, -48.33, -30.74), (-3.781, 48.41, 74.0), (-2.562, 48.41, 33.26), (-2.562, 47.29, 33.26), (-3.781, 47.29, 74.0), (-0.9615, 48.41, 33.26), (-0.9615, 47.29, 33.26), (-0.9615, 48.41, 74.0), (-0.9615, 47.29, 74.0), (-0.3675, 50.97, 43.13), (-0.3675, -51.16, -21.61), (-0.3675, -51.17, -24.48), (-0.3675, 50.99, 46.0), (-0.9615, -51.17, -24.48), (-0.9615, 50.97, 43.13), (-0.9615, -51.16, -21.61), (-0.9615, 50.99, 46.0), (-0.3675, -51.16, -7.453), (-0.9615, -51.14, -4.577), (-0.9615, -51.16, -7.453), (-0.3675, -51.14, -4.577), (-0.3675, 50.93, 60.12), (-0.3675, 50.95, 63.0), (-0.9615, 50.95, 63.0), (-0.9615, 50.93, 60.12), (-3.708, 52.61, 75.55), (-3.708, 52.63, 78.43), (-0.7771, 52.61, 75.55), (-0.7771, 52.63, 78.43), (-3.708, -54.9, 4.424), (-0.7771, -54.9, 4.424), (-0.7771, -54.88, 7.3), (-3.708, -54.88, 7.3)], [], [(0, 1, 2), (2, 1, 3), (4, 0, 5), (5, 0, 2), (1, 0, 6), (6, 0, 4), (1, 7, 3), (1, 6, 7), (4, 5, 6), (5, 7, 6), (7, 2, 3), (7, 5, 2), (8, 9, 10), (10, 9, 11), (10, 12, 8), (10, 13, 12), (11, 13, 10), (11, 14, 13), (9, 8, 12), (9, 12, 15), (11, 9, 15), (11, 15, 14), (12, 13, 15), (13, 14, 15), (16, 17, 18), (16, 18, 19), (17, 20, 21), (17, 21, 18), (17, 22, 20), (17, 16, 22), (22, 21, 20), (22, 23, 21), (16, 19, 22), (19, 23, 22), (23, 18, 21), (23, 19, 18), (24, 25, 26), (24, 27, 25), (28, 29, 24), (28, 24, 26), (30, 28, 26), (25, 30, 26), (24, 29, 27), (27, 29, 31), (27, 30, 25), (27, 31, 30), (30, 29, 28), (29, 30, 31), (32, 33, 34), (32, 35, 33), (36, 35, 32), (36, 37, 35), (36, 32, 34), (37, 36, 38), (38, 36, 39), (39, 36, 34), (37, 33, 35), (37, 38, 33), (33, 39, 34), (39, 33, 38), (40, 41, 42), (42, 41, 43), (44, 40, 42), (44, 42, 45), (42, 46, 45), (42, 43, 46), (44, 47, 40), (40, 47, 41), (44, 45, 47), (47, 46, 43), (43, 41, 47), (47, 45, 46)])
me_spytech_railing04b_physics.polygons.foreach_set('use_smooth', [True] * 72)
_uv = me_spytech_railing04b_physics.uv_layers.new(name='UVMap')
_uv.uv.foreach_set('vector', [0.0, 0.0, 0.0, 0.0, 0.0, 0.0, 0.0, 0.0, 0.0, 0.0, 0.0, 0.0, 0.0, 0.0, 0.0, 0.0, 0.0, 0.0, 0.0, 0.0, 0.0, 0.0, 0.0, 0.0, 0.0, 0.0, 0.0, 0.0, 0.0, 0.0, 0.0, 0.0, 0.0, 0.0, 0.0, 0.0, 0.0, 0.0, 0.0, 0.0, 0.0, 0.0, 0.0, 0.0, 0.0, 0.0, 0.0, 0.0, 0.0, 0.0, 0.0, 0.0, 0.0, 0.0, 0.0, 0.0, 0.0, 0.0, 0.0, 0.0, 0.0, 0.0, 0.0, 0.0, 0.0, 0.0, 0.0, 0.0, 0.0, 0.0, 0.0, 0.0, 0.0, 0.0, 0.0, 0.0, 0.0, 0.0, 0.0, 0.0, 0.0, 0.0, 0.0, 0.0, 0.0, 0.0, 0.0, 0.0, 0.0, 0.0, 0.0, 0.0, 0.0, 0.0, 0.0, 0.0, 0.0, 0.0, 0.0, 0.0, 0.0, 0.0, 0.0, 0.0, 0.0, 0.0, 0.0, 0.0, 0.0, 0.0, 0.0, 0.0, 0.0, 0.0, 0.0, 0.0, 0.0, 0.0, 0.0, 0.0, 0.0, 0.0, 0.0, 0.0, 0.0, 0.0, 0.0, 0.0, 0.0, 0.0, 0.0, 0.0, 0.0, 0.0, 0.0, 0.0, 0.0, 0.0, 0.0, 0.0, 0.0, 0.0, 0.0, 0.0, 0.0, 0.0, 0.0, 0.0, 0.0, 0.0, 0.0, 0.0, 0.0, 0.0, 0.0, 0.0, 0.0, 0.0, 0.0, 0.0, 0.0, 0.0, 0.0, 0.0, 0.0, 0.0, 0.0, 0.0, 0.0, 0.0, 0.0, 0.0, 0.0, 0.0, 0.0, 0.0, 0.0, 0.0, 0.0, 0.0, 0.0, 0.0, 0.0, 0.0, 0.0, 0.0, 0.0, 0.0, 0.0, 0.0, 0.0, 0.0, 0.0, 0.0, 0.0, 0.0, 0.0, 0.0, 0.0, 0.0, 0.0, 0.0, 0.0, 0.0, 0.0, 0.0, 0.0, 0.0, 0.0, 0.0, 0.0, 0.0, 0.0, 0.0, 0.0, 0.0, 0.0, 0.0, 0.0, 0.0, 0.0, 0.0, 0.0, 0.0, 0.0, 0.0, 0.0, 0.0, 0.0, 0.0, 0.0, 0.0, 0.0, 0.0, 0.0, 0.0, 0.0, 0.0, 0.0, 0.0, 0.0, 0.0, 0.0, 0.0, 0.0, 0.0, 0.0, 0.0, 0.0, 0.0, 0.0, 0.0, 0.0, 0.0, 0.0, 0.0, 0.0, 0.0, 0.0, 0.0, 0.0, 0.0, 0.0, 0.0, 0.0, 0.0, 0.0, 0.0, 0.0, 0.0, 0.0, 0.0, 0.0, 0.0, 0.0, 0.0, 0.0, 0.0, 0.0, 0.0, 0.0, 0.0, 0.0, 0.0, 0.0, 0.0, 0.0, 0.0, 0.0, 0.0, 0.0, 0.0, 0.0, 0.0, 0.0, 0.0, 0.0, 0.0, 0.0, 0.0, 0.0, 0.0, 0.0, 0.0, 0.0, 0.0, 0.0, 0.0, 0.0, 0.0, 0.0, 0.0, 0.0, 0.0, 0.0, 0.0, 0.0, 0.0, 0.0, 0.0, 0.0, 0.0, 0.0, 0.0, 0.0, 0.0, 0.0, 0.0, 0.0, 0.0, 0.0, 0.0, 0.0, 0.0, 0.0, 0.0, 0.0, 0.0, 0.0, 0.0, 0.0, 0.0, 0.0, 0.0, 0.0, 0.0, 0.0, 0.0, 0.0, 0.0, 0.0, 0.0, 0.0, 0.0, 0.0, 0.0, 0.0, 0.0, 0.0, 0.0, 0.0, 0.0, 0.0, 0.0, 0.0, 0.0, 0.0, 0.0, 0.0, 0.0, 0.0, 0.0, 0.0, 0.0, 0.0, 0.0, 0.0, 0.0, 0.0, 0.0, 0.0, 0.0, 0.0, 0.0, 0.0, 0.0, 0.0, 0.0, 0.0, 0.0, 0.0, 0.0, 0.0, 0.0, 0.0, 0.0, 0.0, 0.0, 0.0, 0.0, 0.0, 0.0, 0.0, 0.0, 0.0, 0.0, 0.0, 0.0, 0.0, 0.0, 0.0, 0.0, 0.0, 0.0, 0.0, 0.0, 0.0, 0.0, 0.0, 0.0, 0.0, 0.0, 0.0, 0.0, 0.0, 0.0, 0.0, 0.0, 0.0, 0.0, 0.0, 0.0])
me_spytech_railing04b_physics.materials.append(mat_phy)
me_spytech_railing04b_physics.use_remesh_fix_poles = True
me_spytech_railing04b_physics.use_remesh_preserve_attributes = False
me_spytech_railing04b_physics.use_mirror_vertex_groups = False
me_spytech_railing04b_physics.update()
me_spytech_railing04b_physics.normals_split_custom_set([tuple(v) for v in zip(*[iter([-0.9693, 0.02649, -0.2443, 0.8928, 0.02226, -0.4499, -0.7845, -0.02438, -0.6197, -0.7845, -0.02438, -0.6197, 0.8928, 0.02226, -0.4499, 0.93, -0.01435, -0.3673, -0.8206, 0.02243, 0.5711, -0.9693, 0.02649, -0.2443, -0.8929, -0.01556, 0.45, -0.8929, -0.01556, 0.45, -0.9693, 0.02649, -0.2443, -0.7845, -0.02438, -0.6197, 0.8928, 0.02226, -0.4499, -0.9693, 0.02649, -0.2443, 0.5832, 0.03192, 0.8117, 0.5832, 0.03192, 0.8117, -0.9693, 0.02649, -0.2443, -0.8206, 0.02243, 0.5711, 0.8928, 0.02226, -0.4499, 0.9691, -0.03383, 0.2442, 0.93, -0.01435, -0.3673, 0.8928, 0.02226, -0.4499, 0.5832, 0.03192, 0.8117, 0.9691, -0.03383, 0.2442, -0.8206, 0.02243, 0.5711, -0.8929, -0.01556, 0.45, 0.5832, 0.03192, 0.8117, -0.8929, -0.01556, 0.45, 0.9691, -0.03383, 0.2442, 0.5832, 0.03192, 0.8117, 0.9691, -0.03383, 0.2442, -0.7845, -0.02438, -0.6197, 0.93, -0.01435, -0.3673, 0.9691, -0.03383, 0.2442, -0.8929, -0.01556, 0.45, -0.7845, -0.02438, -0.6197, -0.8206, 0.02243, 0.5711, -0.9693, 0.02654, -0.2442, -0.8929, -0.01556, 0.45, -0.8929, -0.01556, 0.45, -0.9693, 0.02654, -0.2442, -0.7845, -0.02432, -0.6197, -0.8929, -0.01556, 0.45, 0.5831, 0.03188, 0.8117, -0.8206, 0.02243, 0.5711, -0.8929, -0.01556, 0.45, 0.9691, -0.03381, 0.2442, 0.5831, 0.03188, 0.8117, -0.7845, -0.02432, -0.6197, 0.9691, -0.03381, 0.2442, -0.8929, -0.01556, 0.45, -0.7845, -0.02432, -0.6197, 0.93, -0.01436, -0.3673, 0.9691, -0.03381, 0.2442, -0.9693, 0.02654, -0.2442, -0.8206, 0.02243, 0.5711, 0.5831, 0.03188, 0.8117, -0.9693, 0.02654, -0.2442, 0.5831, 0.03188, 0.8117, 0.8928, 0.0223, -0.4499, -0.7845, -0.02432, -0.6197, -0.9693, 0.02654, -0.2442, 0.8928, 0.0223, -0.4499, -0.7845, -0.02432, -0.6197, 0.8928, 0.0223, -0.4499, 0.93, -0.01436, -0.3673, 0.5831, 0.03188, 0.8117, 0.9691, -0.03381, 0.2442, 0.8928, 0.0223, -0.4499, 0.9691, -0.03381, 0.2442, 0.93, -0.01436, -0.3673, 0.8928, 0.0223, -0.4499, -0.7847, -0.002884, -0.6199, -0.9693, 0.02648, -0.2443, 0.8928, 0.02226, -0.4499, -0.7847, -0.002884, -0.6199, 0.8928, 0.02226, -0.4499, 0.9294, -0.03981, -0.367, -0.9693, 0.02648, -0.2443, -0.8206, 0.02245, 0.5711, 0.5832, 0.03189, 0.8117, -0.9693, 0.02648, -0.2443, 0.5832, 0.03189, 0.8117, 0.8928, 0.02226, -0.4499, -0.9693, 0.02648, -0.2443, -0.8926, -0.03113, 0.4498, -0.8206, 0.02245, 0.5711, -0.9693, 0.02648, -0.2443, -0.7847, -0.002884, -0.6199, -0.8926, -0.03113, 0.4498, -0.8926, -0.03113, 0.4498, 0.5832, 0.03189, 0.8117, -0.8206, 0.02245, 0.5711, -0.8926, -0.03113, 0.4498, 0.9695, -0.01687, 0.2443, 0.5832, 0.03189, 0.8117, -0.7847, -0.002884, -0.6199, 0.9294, -0.03981, -0.367, -0.8926, -0.03113, 0.4498, 0.9294, -0.03981, -0.367, 0.9695, -0.01687, 0.2443, -0.8926, -0.03113, 0.4498, 0.9695, -0.01687, 0.2443, 0.8928, 0.02226, -0.4499, 0.5832, 0.03189, 0.8117, 0.9695, -0.01687, 0.2443, 0.9294, -0.03981, -0.367, 0.8928, 0.02226, -0.4499, -0.136, 0.2012, 0.9701, 0.071, -0.1029, 0.9922, -0.1221, 0.2016, 0.9718, -0.136, 0.2012, 0.9701, 0.236, -0.3724, 0.8976, 0.071, -0.1029, 0.9922, -0.241, 0.3719, -0.8964, -0.07386, 0.1029, -0.9919, -0.136, 0.2012, 0.9701, -0.241, 0.3719, -0.8964, -0.136, 0.2012, 0.9701, -0.1221, 0.2016, 0.9718, 0.1388, -0.2012, -0.9697, -0.241, 0.3719, -0.8964, -0.1221, 0.2016, 0.9718, 0.071, -0.1029, 0.9922, 0.1388, -0.2012, -0.9697, -0.1221, 0.2016, 0.9718, -0.136, 0.2012, 0.9701, -0.07386, 0.1029, -0.9919, 0.236, -0.3724, 0.8976, 0.236, -0.3724, 0.8976, -0.07386, 0.1029, -0.9919, 0.1276, -0.2014, -0.9712, 0.236, -0.3724, 0.8976, 0.1388, -0.2012, -0.9697, 0.071, -0.1029, 0.9922, 0.236, -0.3724, 0.8976, 0.1276, -0.2014, -0.9712, 0.1388, -0.2012, -0.9697, 0.1388, -0.2012, -0.9697, -0.07386, 0.1029, -0.9919, -0.241, 0.3719, -0.8964, -0.07386, 0.1029, -0.9919, 0.1388, -0.2012, -0.9697, 0.1276, -0.2014, -0.9712, -0.1221, 0.2015, 0.9719, 0.1389, -0.2012, -0.9696, -0.2409, 0.3719, -0.8965, -0.1221, 0.2015, 0.9719, 0.071, -0.1029, 0.9922, 0.1389, -0.2012, -0.9696, -0.1389, 0.2012, 0.9697, 0.071, -0.1029, 0.9922, -0.1221, 0.2015, 0.9719, -0.1389, 0.2012, 0.9697, 0.241, -0.3719, 0.8965, 0.071, -0.1029, 0.9922, -0.1389, 0.2012, 0.9697, -0.1221, 0.2015, 0.9719, -0.2409, 0.3719, -0.8965, 0.241, -0.3719, 0.8965, -0.1389, 0.2012, 0.9697, 0.1221, -0.2015, -0.9718, 0.1221, -0.2015, -0.9718, -0.1389, 0.2012, 0.9697, -0.07108, 0.1029, -0.9921, -0.07108, 0.1029, -0.9921, -0.1389, 0.2012, 0.9697, -0.2409, 0.3719, -0.8965, 0.241, -0.3719, 0.8965, 0.1389, -0.2012, -0.9696, 0.071, -0.1029, 0.9922, 0.241, -0.3719, 0.8965, 0.1221, -0.2015, -0.9718, 0.1389, -0.2012, -0.9696, 0.1389, -0.2012, -0.9696, -0.07108, 0.1029, -0.9921, -0.2409, 0.3719, -0.8965, -0.07108, 0.1029, -0.9921, 0.1389, -0.2012, -0.9696, 0.1221, -0.2015, -0.9718, -0.2992, 0.4347, -0.8494, 0.3989, -0.6558, -0.641, -0.4417, 0.6418, 0.6269, -0.4417, 0.6418, 0.6269, 0.3989, -0.6558, -0.641, 0.5033, -0.7764, 0.3793, -0.5033, 0.7764, -0.3794, -0.2992, 0.4347, -0.8494, -0.4417, 0.6418, 0.6269, -0.5033, 0.7764, -0.3794, -0.4417, 0.6418, 0.6269, -0.3989, 0.6558, 0.6409, -0.4417, 0.6418, 0.6269, 0.2992, -0.4348, 0.8494, -0.3989, 0.6558, 0.6409, -0.4417, 0.6418, 0.6269, 0.5033, -0.7764, 0.3793, 0.2992, -0.4348, 0.8494, -0.5033, 0.7764, -0.3794, 0.4417, -0.6417, -0.627, -0.2992, 0.4347, -0.8494, -0.2992, 0.4347, -0.8494, 0.4417, -0.6417, -0.627, 0.3989, -0.6558, -0.641, -0.5033, 0.7764, -0.3794, -0.3989, 0.6558, 0.6409, 0.4417, -0.6417, -0.627, 0.4417, -0.6417, -0.627, 0.2992, -0.4348, 0.8494, 0.5033, -0.7764, 0.3793, 0.5033, -0.7764, 0.3793, 0.3989, -0.6558, -0.641, 0.4417, -0.6417, -0.627, 0.4417, -0.6417, -0.627, -0.3989, 0.6558, 0.6409, 0.2992, -0.4348, 0.8494])] * 3)])
arm_spytech_railing04b_qc_skeleton = bpy.data.armatures.new('spytech_railing04b.qc_skeleton')  # bones are not reproduced

# ---- objects
ob_spytech_railing04b_qc_skeleton = bpy.data.objects.new('spytech_railing04b.qc_skeleton', arm_spytech_railing04b_qc_skeleton)
ob_spytech_railing04b_reference = bpy.data.objects.new('spytech_railing04b_reference', me_spytech_railing04b_reference)
ob_spytech_railing04b_physics = bpy.data.objects.new('spytech_railing04b_physics', me_spytech_railing04b_physics)

# ---- transforms, parenting, visibility, modifiers, constraints
ob_spytech_railing04b_qc_skeleton.location = (0.0, 0.0, 0.0)
ob_spytech_railing04b_qc_skeleton.show_in_front = True
ob_spytech_railing04b_qc_skeleton.lineart.crease_threshold = 0.0
ob_spytech_railing04b_reference.parent = ob_spytech_railing04b_qc_skeleton
ob_spytech_railing04b_reference.location = (0.0, 0.0, 0.0)
ob_spytech_railing04b_reference.lineart.crease_threshold = 0.0
_vg = ob_spytech_railing04b_reference.vertex_groups.new(name='static_prop')
_vg.add([0, 1, 2, 3, 4, 5, 6, 7, 8, 9, 10, 11, 12, 13, 14, 15, 16, 17, 18, 19, 20, 21, 22, 23, 24, 25, 26, 27, 28, 29, 30, 31, 32, 33, 34, 35, 36, 37, 38, 39, 40, 41, 42, 43, 44, 45, 46, 47, 48, 49, 50, 51, 52, 53, 54, 55, 56, 57, 58, 59, 60, 61, 62, 63, 64, 65, 66, 67, 68, 69, 70, 71, 72, 73, 74, 75, 76, 77, 78, 79, 80, 81, 82, 83, 84, 85, 86, 87, 88, 89, 90, 91, 92, 93, 94, 95, 96, 97, 98, 99, 100, 101, 102, 103, 104, 105, 106, 107, 108, 109, 110, 111, 112, 113, 114, 115, 116, 117, 118, 119, 120, 121, 122, 123, 124, 125, 126, 127, 128, 129, 130, 131, 132, 133, 134, 135, 136, 137, 138, 139, 140, 141, 142, 143, 144, 145, 146, 147, 148, 149, 150, 151, 152, 153, 154, 155, 156, 157, 158, 159, 160, 161, 162, 163, 164, 165, 166, 167, 168, 169, 170, 171, 172, 173, 174, 175, 176, 177, 178, 179, 180, 181, 182, 183, 184, 185, 186, 187, 188, 189, 190, 191, 192, 193, 194, 195, 196, 197, 198, 199, 200, 201, 202, 203, 204, 205, 206, 207, 208, 209, 210, 211, 212, 213, 214, 215, 216, 217, 218, 219, 220, 221, 222, 223, 224, 225, 226, 227, 228, 229, 230, 231, 232, 233, 234, 235, 236, 237, 238, 239, 240, 241, 242, 243, 244, 245, 246, 247, 248, 249, 250, 251], 1.0, 'REPLACE')
_m = ob_spytech_railing04b_reference.modifiers.new('Armature', 'ARMATURE')
_m.object = ob_spytech_railing04b_qc_skeleton
ob_spytech_railing04b_physics.parent = ob_spytech_railing04b_qc_skeleton
ob_spytech_railing04b_physics.location = (0.0, 0.0, 0.0)
ob_spytech_railing04b_physics.display_type = 'SOLID'
ob_spytech_railing04b_physics.show_wire = True
ob_spytech_railing04b_physics.lineart.crease_threshold = 0.0
_vg = ob_spytech_railing04b_physics.vertex_groups.new(name='static_prop')
_vg.add([0, 1, 2, 3, 4, 5, 6, 7, 8, 9, 10, 11, 12, 13, 14, 15, 16, 17, 18, 19, 20, 21, 22, 23, 24, 25, 26, 27, 28, 29, 30, 31, 32, 33, 34, 35, 36, 37, 38, 39, 40, 41, 42, 43, 44, 45, 46, 47], 1.0, 'REPLACE')
_m = ob_spytech_railing04b_physics.modifiers.new('Armature', 'ARMATURE')
_m.object = ob_spytech_railing04b_qc_skeleton

# ---- collection membership
scene.collection.objects.link(ob_spytech_railing04b_qc_skeleton)
scene.collection.objects.link(ob_spytech_railing04b_reference)
scene.collection.objects.link(ob_spytech_railing04b_physics)
col_spytech_railing04b.objects.link(ob_spytech_railing04b_qc_skeleton)
col_spytech_railing04b.objects.link(ob_spytech_railing04b_reference)
col_spytech_railing04b.objects.link(ob_spytech_railing04b_physics)

# ---- scene / render settings (as saved in the file)
scene.frame_start = 1; scene.frame_end = 250; scene.frame_set(0)
scene.render.engine = 'BLENDER_EEVEE_NEXT'
scene.cycles.use_denoising = False
scene.cycles.samples = 128
scene.cycles.sampling_pattern = 'TABULATED_SOBOL'
scene.cycles.use_adaptive_sampling = False
scene.cycles.use_light_tree = False
scene.view_settings.view_transform = 'Filmic'
bpy.context.view_layer.update()

# ---- added for rendering (the .blend has no active camera and no usable light): camera, sun + grey world if the file has none
cam_auto = bpy.data.cameras.new('AutoCamera')
cam_auto.lens = 50.0
cam_auto.sensor_width = 36.0
cam_auto.clip_end = 2538.48
ob_auto_camera = bpy.data.objects.new('AutoCamera', cam_auto)
scene.collection.objects.link(ob_auto_camera)
ob_auto_camera.location = (142.73, -174.689, 137.582)
ob_auto_camera.rotation_euler = (1.09748, -7.21219e-08, 0.694738)
scene.camera = ob_auto_camera
light_auto_sun = bpy.data.lights.new('AutoSun', 'SUN')
light_auto_sun.energy = 3.0
light_auto_sun.angle = 0.0523599
ob_auto_sun = bpy.data.objects.new('AutoSun', light_auto_sun)
scene.collection.objects.link(ob_auto_sun)
ob_auto_sun.rotation_euler = (0.872665, 0.174533, 0.523599)
if scene.world is None:
    world_auto = bpy.data.worlds.new('AutoWorld')
    world_auto.color = (0.3, 0.3, 0.3)
    scene.world = world_auto
bpy.context.view_layer.update()

